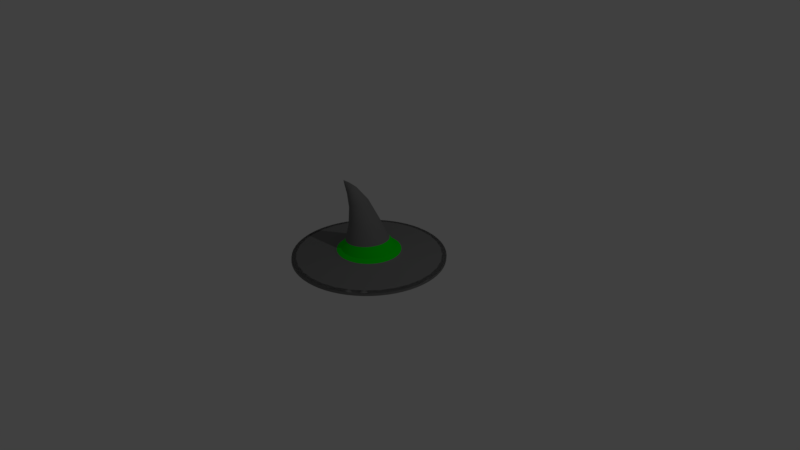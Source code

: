 # Source: witchHat.blend  (saved by Blender 2.79.0; exported with 4.5.12 LTS)
import bpy
from mathutils import Matrix  # noqa: F401  (used for matrix-valued properties, if any)

bpy.ops.wm.read_factory_settings(use_empty=True)
scene = bpy.context.scene
scene.name = 'Scene'

# ---- collections
col_collection_1 = bpy.data.collections.new('Collection 1'); scene.collection.children.link(col_collection_1)

# ---- materials (node trees are filled in below, after node groups)
mat_material_001 = bpy.data.materials.new('Material.001')
mat_material_001.alpha_threshold = 0.0
mat_material_001.use_transparent_shadow = False
mat_material_001.diffuse_color = (0.2, 0.2, 0.2, 1.0)
mat_material_001.roughness = 0.5
mat_material_002 = bpy.data.materials.new('Material.002')
mat_material_002.alpha_threshold = 0.0
mat_material_002.use_transparent_shadow = False
mat_material_002.diffuse_color = (0.0, 0.8, 0.002438, 1.0)
mat_material_002.roughness = 0.5

# ---- material node trees

# ---- world
world_world = bpy.data.worlds.new('World'); scene.world = world_world
world_world.color = (0.05088, 0.05088, 0.05088)
world_world.use_sun_shadow = False
world_world.sun_shadow_jitter_overblur = 0.0
world_world.cycles.sampling_method = 'MANUAL'

# ---- cameras
cam_camera = bpy.data.cameras.new('Camera')
cam_camera.clip_end = 100.0
cam_camera.lens = 35.0
cam_camera.sensor_width = 32.0
cam_camera.sensor_height = 18.0
cam_camera.ortho_scale = 7.314
cam_camera.dof.focus_distance = 0.0
cam_camera.dof.aperture_fstop = 128.0

# ---- lights
light_lamp = bpy.data.lights.new('Lamp', 'POINT')
light_lamp.transmission_factor = 0.0
light_lamp.cutoff_distance = 30.0
light_lamp.energy = 100.0
light_lamp.shadow_buffer_clip_start = 1.001
light_lamp.shadow_soft_size = 0.1
light_lamp.shadow_maximum_resolution = 0.006
light_lamp.use_absolute_resolution = True

# ---- meshes
me_circle_001 = bpy.data.meshes.new('Circle.001')
me_circle_001.from_pydata([(0.4555, -0.555, 0.03439), (0.4949, -0.6676, 0.02034), (0.5583, -0.6156, 0.02034), (0.9828, 0.0968, 0.0008088), (0.9597, 0.1426, 0.003004), (0.969, 0.04741, 0.003004), (-0.7634, -0.6265, 0.0008088), (-0.7187, -0.6517, 0.003004), (-0.7794, -0.5778, 0.003004), (0.945, 0.2867, 0.0008088), (0.9134, 0.327, 0.003004), (0.9412, 0.2355, 0.003004), (-0.6265, -0.7634, 0.0008088), (-0.5778, -0.7794, 0.003004), (-0.6517, -0.7187, 0.003004), (0.8709, 0.4655, 0.0008088), (0.8321, 0.499, 0.003004), (0.8771, 0.4146, 0.003004), (-0.4655, -0.8709, 0.0008088), (-0.4146, -0.8771, 0.003004), (-0.499, -0.8321, 0.003004), (-0.0968, 0.9828, 0.0008088), (-0.1426, 0.9597, 0.003004), (-0.04741, 0.969, 0.003004), (0.7634, 0.6265, 0.0008088), (0.7187, 0.6517, 0.003004), (0.7794, 0.5778, 0.003004), (-0.2867, -0.945, 0.0008088), (-0.2355, -0.9412, 0.003004), (-0.327, -0.9134, 0.003004), (-0.2867, 0.945, 0.0008088), (-0.327, 0.9134, 0.003004), (-0.2355, 0.9412, 0.003004), (0.6265, 0.7634, 0.0008088), (0.5778, 0.7794, 0.003004), (0.6517, 0.7187, 0.003004), (-0.0968, -0.9828, 0.0008088), (-0.04741, -0.969, 0.003004), (-0.1426, -0.9597, 0.003004), (-0.4655, 0.8709, 0.0008088), (-0.499, 0.8321, 0.003004), (-0.4146, 0.8771, 0.003004), (0.4655, 0.8709, 0.0008088), (0.4146, 0.8771, 0.003004), (0.499, 0.8321, 0.003004), (0.0968, -0.9828, 0.0008088), (0.1426, -0.9597, 0.003004), (0.04741, -0.969, 0.003004), (-0.6265, 0.7634, 0.0008088), (-0.6517, 0.7187, 0.003004), (-0.5778, 0.7794, 0.003004), (0.2867, 0.945, 0.0008088), (0.2355, 0.9412, 0.003004), (0.327, 0.9134, 0.003004), (0.2867, -0.945, 0.0008088), (0.327, -0.9134, 0.003004), (0.2355, -0.9412, 0.003004), (-0.7634, 0.6265, 0.0008088), (-0.7794, 0.5778, 0.003004), (-0.7187, 0.6517, 0.003004), (0.09679, 0.9828, 0.0008088), (0.04741, 0.969, 0.003004), (0.1426, 0.9597, 0.003004), (0.4655, -0.8709, 0.0008088), (0.499, -0.8321, 0.003004), (0.4146, -0.8771, 0.003004), (-0.8709, 0.4655, 0.0008088), (-0.8771, 0.4146, 0.003004), (-0.8321, 0.499, 0.003004), (0.6265, -0.7634, 0.0008088), (0.6517, -0.7187, 0.003004), (0.5778, -0.7794, 0.003004), (-0.945, 0.2867, 0.0008088), (-0.9412, 0.2355, 0.003004), (-0.9134, 0.327, 0.003004), (0.7634, -0.6265, 0.0008088), (0.7794, -0.5778, 0.003004), (0.7187, -0.6517, 0.003004), (-0.9828, 0.0968, 0.0008088), (-0.969, 0.04741, 0.003004), (-0.9597, 0.1426, 0.003004), (0.8709, -0.4655, 0.0008088), (0.8771, -0.4146, 0.003004), (0.8321, -0.499, 0.003004), (-0.9828, -0.0968, 0.0008088), (-0.9597, -0.1426, 0.003004), (-0.969, -0.04741, 0.003004), (0.945, -0.2867, 0.0008088), (0.9412, -0.2355, 0.003004), (0.9134, -0.327, 0.003004), (-0.945, -0.2867, 0.0008088), (-0.9134, -0.327, 0.003004), (-0.9412, -0.2355, 0.003004), (0.9828, -0.09679, 0.0008088), (0.969, -0.04741, 0.003004), (0.9597, -0.1426, 0.003004), (-0.8709, -0.4655, 0.0008088), (-0.8321, -0.499, 0.003004), (-0.8771, -0.4146, 0.003004), (0.4247, -0.1288, 0.06936), (-0.687, 0.2084, 0.03439), (-0.7824, 0.2802, 0.02034), (-0.8062, 0.2017, 0.02034), (0.555, -0.4555, 0.03439), (0.6156, -0.5583, 0.02034), (0.6676, -0.4949, 0.02034), (-0.7145, 0.07037, 0.03439), (-0.822, 0.1221, 0.02034), (-0.8301, 0.04058, 0.02034), (0.6332, -0.3384, 0.03439), (0.7127, -0.4274, 0.02034), (0.7514, -0.3551, 0.02034), (-0.7145, -0.07037, 0.03439), (-0.8301, -0.04058, 0.02034), (-0.822, -0.1221, 0.02034), (0.687, -0.2084, 0.03439), (0.7824, -0.2802, 0.02034), (0.8062, -0.2017, 0.02034), (-0.687, -0.2084, 0.03439), (-0.8062, -0.2017, 0.02034), (-0.7824, -0.2802, 0.02034), (0.7145, -0.07037, 0.03439), (0.822, -0.1221, 0.02034), (0.8301, -0.04058, 0.02034), (-0.6332, -0.3384, 0.03439), (-0.7514, -0.3551, 0.02034), (-0.7127, -0.4274, 0.02034), (0.7145, 0.07037, 0.03439), (0.8301, 0.04058, 0.02034), (0.822, 0.1221, 0.02034), (-0.555, -0.4555, 0.03439), (-0.6676, -0.4949, 0.02034), (-0.6156, -0.5583, 0.02034), (0.687, 0.2084, 0.03439), (0.8062, 0.2017, 0.02034), (0.7824, 0.2802, 0.02034), (-0.4555, -0.555, 0.03439), (-0.5583, -0.6156, 0.02034), (-0.4949, -0.6676, 0.02034), (0.6332, 0.3384, 0.03439), (0.7514, 0.3551, 0.02034), (0.7127, 0.4274, 0.02034), (-0.3384, -0.6332, 0.03439), (-0.4274, -0.7127, 0.02034), (-0.3551, -0.7514, 0.02034), (-0.07037, 0.7145, 0.03439), (-0.04058, 0.8301, 0.02034), (-0.1221, 0.822, 0.02034), (0.555, 0.4555, 0.03439), (0.6676, 0.4949, 0.02034), (0.6156, 0.5583, 0.02034), (-0.2084, -0.687, 0.03439), (-0.2802, -0.7824, 0.02034), (-0.2017, -0.8062, 0.02034), (-0.2084, 0.687, 0.03439), (-0.2017, 0.8062, 0.02034), (-0.2802, 0.7824, 0.02034), (0.4555, 0.555, 0.03439), (0.5583, 0.6156, 0.02034), (0.4949, 0.6676, 0.02034), (-0.07037, -0.7145, 0.03439), (-0.1221, -0.822, 0.02034), (-0.04058, -0.8301, 0.02034), (-0.3384, 0.6332, 0.03439), (-0.3551, 0.7514, 0.02034), (-0.4274, 0.7127, 0.02034), (0.3384, 0.6332, 0.03439), (0.4274, 0.7127, 0.02034), (0.3551, 0.7514, 0.02034), (0.07037, -0.7145, 0.03439), (0.04058, -0.8301, 0.02034), (0.1221, -0.822, 0.02034), (-0.4555, 0.555, 0.03439), (-0.4949, 0.6676, 0.02034), (-0.5583, 0.6156, 0.02034), (0.2084, 0.687, 0.03439), (0.2802, 0.7824, 0.02034), (0.2017, 0.8062, 0.02034), (0.2084, -0.687, 0.03439), (0.2017, -0.8062, 0.02034), (0.2802, -0.7824, 0.02034), (-0.555, 0.4555, 0.03439), (-0.6156, 0.5583, 0.02034), (-0.6676, 0.4949, 0.02034), (0.07037, 0.7145, 0.03439), (0.1221, 0.822, 0.02034), (0.04058, 0.8301, 0.02034), (0.3384, -0.6332, 0.03439), (0.3551, -0.7514, 0.02034), (0.4274, -0.7127, 0.02034), (-0.6332, 0.3384, 0.03439), (-0.7127, 0.4274, 0.02034), (-0.7514, 0.3551, 0.02034), (0.34, 0.105, 0.1153), (-0.4247, -0.1288, 0.06936), (0.4416, -0.0435, 0.06936), (-0.3914, -0.2092, 0.06936), (0.4416, 0.0435, 0.06936), (-0.343, -0.2815, 0.06936), (0.4247, 0.1288, 0.06936), (-0.2815, -0.343, 0.06936), (0.3914, 0.2092, 0.06936), (-0.2092, -0.3914, 0.06936), (-0.0435, 0.4416, 0.06936), (0.343, 0.2815, 0.06936), (-0.1288, -0.4247, 0.06936), (-0.1288, 0.4247, 0.06936), (0.2815, 0.343, 0.06936), (-0.0435, -0.4416, 0.06936), (-0.2092, 0.3914, 0.06936), (0.2092, 0.3914, 0.06936), (0.0435, -0.4416, 0.06936), (-0.2815, 0.343, 0.06936), (0.1288, 0.4247, 0.06936), (0.1288, -0.4247, 0.06936), (-0.343, 0.2815, 0.06936), (0.0435, 0.4416, 0.06936), (0.2092, -0.3914, 0.06936), (-0.3914, 0.2092, 0.06936), (0.2815, -0.343, 0.06936), (-0.4247, 0.1288, 0.06936), (0.343, -0.2815, 0.06936), (-0.4416, 0.0435, 0.06936), (0.3914, -0.2092, 0.06936), (-0.4416, -0.0435, 0.06936), (-0.1598, 0.2013, 0.4), (-0.2298, -0.2779, 0.113), (0.313, 0.17, 0.1151), (-0.1713, -0.3169, 0.1133), (-0.03837, 0.3577, 0.1132), (0.2739, 0.2285, 0.1148), (-0.1064, -0.3437, 0.1136), (-0.1073, 0.3438, 0.1129), (0.2242, 0.2783, 0.1146), (-0.03748, -0.3574, 0.114), (-0.1721, 0.3168, 0.1126), (0.1657, 0.3173, 0.1142), (0.03278, -0.3573, 0.1143), (-0.2305, 0.2776, 0.1124), (0.1008, 0.3441, 0.1139), (0.1017, -0.3434, 0.1146), (-0.2801, 0.2277, 0.1122), (0.03188, 0.3578, 0.1136), (0.1665, -0.3164, 0.1149), (-0.3191, 0.1691, 0.1121), (0.2249, -0.2772, 0.1151), (-0.3459, 0.104, 0.112), (0.2745, -0.2273, 0.1153), (-0.3595, 0.03487, 0.112), (0.3135, -0.1687, 0.1154), (-0.3594, -0.03556, 0.1121), (0.3403, -0.1036, 0.1155), (-0.3456, -0.1046, 0.1122), (0.3539, -0.03446, 0.1155), (-0.3186, -0.1696, 0.1124), (0.3538, 0.03597, 0.1154), (-0.2795, -0.2281, 0.1127), (-0.3586, 0.03151, 0.7401), (0.01051, 0.1787, 0.451), (-0.09782, -0.2038, 0.432), (-0.1916, 0.1825, 0.3912), (-0.02058, 0.1987, 0.4411), (-0.06225, -0.2004, 0.4424), (-0.2197, 0.157, 0.3838), (-0.05449, 0.2113, 0.4307), (-0.02789, -0.1891, 0.4522), (-0.2429, 0.1256, 0.378), (-0.0899, 0.216, 0.4201), (0.003926, -0.1703, 0.4609), (-0.2604, 0.08961, 0.3741), (0.03199, -0.1447, 0.4683), (-0.2715, 0.05043, 0.3721), (0.05521, -0.1133, 0.4741), (-0.2758, 0.009551, 0.3723), (0.07271, -0.07738, 0.478), (-0.2731, -0.03146, 0.3745), (0.0838, -0.03821, 0.48), (-0.2635, -0.07103, 0.3787), (0.08807, 0.002674, 0.4798), (-0.2473, -0.1076, 0.3847), (0.08535, 0.04369, 0.4776), (-0.2253, -0.1399, 0.3923), (0.07574, 0.08325, 0.4735), (-0.1982, -0.1665, 0.4011), (0.05961, 0.1199, 0.4674), (-0.1671, -0.1865, 0.411), (-0.1255, 0.2126, 0.4097), (0.03758, 0.1521, 0.4599), (-0.1332, -0.1991, 0.4214), (-0.4591, -0.01284, 0.891), (-0.3268, 0.07323, 0.7845), (-0.2834, -0.05502, 0.8276), (-0.3609, 0.01781, 0.736), (-0.278, -0.04424, 0.8354), (-0.3614, 0.003428, 0.7339), (-0.2742, -0.03176, 0.8415), (-0.3602, -0.01109, 0.7341), (-0.2719, -0.01806, 0.8457), (-0.3574, -0.02519, 0.7364), (-0.2714, -0.003677, 0.8478), (-0.3529, -0.03833, 0.7408), (-0.2726, 0.01084, 0.8476), (-0.3471, -0.05, 0.7471), (-0.2754, 0.02494, 0.8453), (-0.34, -0.05975, 0.7552), (-0.2799, 0.03808, 0.8409), (-0.3321, -0.06721, 0.7645), (-0.2857, 0.04975, 0.8345), (-0.3235, -0.07209, 0.7749), (-0.3352, 0.06968, 0.7736), (-0.2928, 0.0595, 0.8265), (-0.3147, -0.07421, 0.7859), (-0.3428, 0.06345, 0.7633), (-0.3007, 0.06696, 0.8171), (-0.306, -0.07347, 0.7971), (-0.3494, 0.05477, 0.7541), (-0.3092, 0.07184, 0.8067), (-0.2976, -0.06993, 0.8081), (-0.3548, 0.04399, 0.7462), (-0.3181, 0.07396, 0.7957), (-0.29, -0.06369, 0.8184), (0.6265, -0.7634, 0.0008088), (0.5778, -0.7794, 0.003004), (0.6517, -0.7187, 0.003004), (-0.945, 0.2867, 0.0008088), (-0.9412, 0.2355, 0.003004), (-0.9134, 0.327, 0.003004), (0.7634, -0.6265, 0.0008088), (0.7794, -0.5778, 0.003004), (0.7187, -0.6517, 0.003004), (-0.9828, 0.0968, 0.0008088), (-0.969, 0.04741, 0.003004), (-0.9597, 0.1426, 0.003004), (0.8709, -0.4655, 0.0008088), (0.8771, -0.4146, 0.003004), (0.8321, -0.499, 0.003004), (-0.9828, -0.0968, 0.0008088), (-0.9597, -0.1426, 0.003004), (-0.969, -0.04741, 0.003004), (0.945, -0.2867, 0.0008088), (0.9412, -0.2355, 0.003004), (0.9134, -0.327, 0.003004), (-0.945, -0.2867, 0.0008088), (-0.9134, -0.327, 0.003004), (-0.9412, -0.2355, 0.003004), (0.9828, -0.09679, 0.0008088), (0.969, -0.04741, 0.003004), (0.9597, -0.1426, 0.003004), (-0.8709, -0.4655, 0.0008088), (-0.8321, -0.499, 0.003004), (-0.8771, -0.4146, 0.003004), (0.9828, 0.0968, 0.0008088), (0.9597, 0.1426, 0.003004), (0.969, 0.04741, 0.003004), (-0.7634, -0.6265, 0.0008088), (-0.7187, -0.6517, 0.003004), (-0.7794, -0.5778, 0.003004), (0.945, 0.2867, 0.0008088), (0.9134, 0.327, 0.003004), (0.9412, 0.2355, 0.003004), (-0.6265, -0.7634, 0.0008088), (-0.5778, -0.7794, 0.003004), (-0.6517, -0.7187, 0.003004), (0.8709, 0.4655, 0.0008088), (0.8321, 0.499, 0.003004), (0.8771, 0.4146, 0.003004), (-0.4655, -0.8709, 0.0008088), (-0.4146, -0.8771, 0.003004), (-0.499, -0.8321, 0.003004), (-0.0968, 0.9828, 0.0008088), (-0.1426, 0.9597, 0.003004), (-0.04741, 0.969, 0.003004), (0.7634, 0.6265, 0.0008088), (0.7187, 0.6517, 0.003004), (0.7794, 0.5778, 0.003004), (-0.2867, -0.945, 0.0008088), (-0.2355, -0.9412, 0.003004), (-0.327, -0.9134, 0.003004), (-0.2867, 0.945, 0.0008088), (-0.327, 0.9134, 0.003004), (-0.2355, 0.9412, 0.003004), (0.6265, 0.7634, 0.0008088), (0.5778, 0.7794, 0.003004), (0.6517, 0.7187, 0.003004), (-0.0968, -0.9828, 0.0008088), (-0.04741, -0.969, 0.003004), (-0.1426, -0.9597, 0.003004), (-0.4655, 0.8709, 0.0008088), (-0.499, 0.8321, 0.003004), (-0.4146, 0.8771, 0.003004), (0.4655, 0.8709, 0.0008088), (0.4146, 0.8771, 0.003004), (0.499, 0.8321, 0.003004), (0.0968, -0.9828, 0.0008088), (0.1426, -0.9597, 0.003004), (0.04741, -0.969, 0.003004), (-0.6265, 0.7634, 0.0008088), (-0.6517, 0.7187, 0.003004), (-0.5778, 0.7794, 0.003004), (0.2867, 0.945, 0.0008088), (0.2355, 0.9412, 0.003004), (0.327, 0.9134, 0.003004), (0.2867, -0.945, 0.0008088), (0.327, -0.9134, 0.003004), (0.2355, -0.9412, 0.003004), (-0.7634, 0.6265, 0.0008088), (-0.7794, 0.5778, 0.003004), (-0.7187, 0.6517, 0.003004), (0.09679, 0.9828, 0.0008088), (0.04741, 0.969, 0.003004), (0.1426, 0.9597, 0.003004), (0.4655, -0.8709, 0.0008088), (0.499, -0.8321, 0.003004), (0.4146, -0.8771, 0.003004), (-0.8709, 0.4655, 0.0008088), (-0.8771, 0.4146, 0.003004), (-0.8321, 0.499, 0.003004), (-0.8766, -0.4686, -0.0005077), (0.9892, 0.09736, -0.0005077), (-0.7684, -0.6307, -0.0005077), (0.9512, 0.2885, -0.0005077), (-0.6306, -0.7684, -0.0005077), (0.8766, 0.4685, -0.0005077), (-0.4686, -0.8767, -0.0005077), (-0.09742, 0.9891, -0.0005077), (0.7684, 0.6305, -0.0005077), (-0.2885, -0.9513, -0.0005077), (-0.2885, 0.9511, -0.0005077), (0.6306, 0.7683, -0.0005077), (-0.09742, -0.9893, -0.0005077), (-0.4686, 0.8765, -0.0005077), (0.4686, 0.8766, -0.0005077), (0.09744, -0.9893, -0.0005077), (-0.6306, 0.7683, -0.0005077), (0.2885, 0.9511, -0.0005077), (0.2885, -0.9513, -0.0005077), (-0.7684, 0.6305, -0.0005077), (0.09744, 0.9891, -0.0005077), (0.4686, -0.8767, -0.0005077), (-0.8766, 0.4685, -0.0005077), (0.6306, -0.7684, -0.0005077), (-0.9512, 0.2885, -0.0005077), (0.7684, -0.6307, -0.0005077), (-0.9892, 0.09736, -0.0005077), (0.8766, -0.4686, -0.0005077), (-0.9892, -0.0975, -0.0005077), (0.9512, -0.2886, -0.0005077), (-0.9512, -0.2886, -0.0005077), (0.9892, -0.0975, -0.0005077), (-0.4683, -0.879, -0.01675), (-0.09715, 0.9869, -0.01675), (0.7686, 0.6282, -0.01675), (-0.2883, -0.9535, -0.01675), (-0.2883, 0.9488, -0.01675), (0.6309, 0.766, -0.01675), (-0.09715, -0.9915, -0.01675), (-0.4683, 0.8743, -0.01675), (0.4688, 0.8743, -0.01675), (0.09771, -0.9915, -0.01675), (-0.6303, 0.766, -0.01675), (0.2888, 0.9488, -0.01675), (0.2888, -0.9535, -0.01675), (-0.7681, 0.6282, -0.01675), (0.09771, 0.9869, -0.01675), (0.4688, -0.879, -0.01675), (-0.8763, 0.4662, -0.01675), (0.6309, -0.7707, -0.01675), (-0.9509, 0.2862, -0.01675), (0.7686, -0.6329, -0.01675), (-0.9889, 0.09509, -0.01675), (0.8769, -0.4709, -0.01675), (-0.9889, -0.09977, -0.01675), (0.9515, -0.2909, -0.01675), (-0.9509, -0.2909, -0.01675), (0.9895, -0.09977, -0.01675), (-0.8763, -0.4709, -0.01675), (0.9895, 0.09509, -0.01675), (-0.7681, -0.6329, -0.01675), (0.9515, 0.2862, -0.01675), (-0.6303, -0.7707, -0.01675), (0.8769, 0.4662, -0.01675), (-0.09743, 0.9892, 0.0), (-0.2885, 0.9512, 0.0), (-0.4686, 0.8766, 0.0), (-0.6306, 0.7684, 0.0), (-0.7684, 0.6306, 0.0), (-0.8766, 0.4686, 0.0), (-0.9512, 0.2885, 0.0), (-0.9892, 0.09743, 0.0), (-0.9892, -0.09743, 0.0), (-0.9512, -0.2885, 0.0), (-0.8766, -0.4686, 0.0), (-0.7684, -0.6306, 0.0), (-0.6306, -0.7684, 0.0), (-0.4686, -0.8766, 0.0), (-0.2885, -0.9512, 0.0), (-0.09743, -0.9892, 0.0), (0.09743, -0.9892, 0.0), (0.2885, -0.9512, 0.0), (0.4686, -0.8766, 0.0), (0.6306, -0.7684, 0.0), (0.7684, -0.6306, 0.0), (0.8766, -0.4686, 0.0), (0.9512, -0.2885, 0.0), (0.9892, -0.09743, 0.0), (0.9892, 0.09743, 0.0), (0.9512, 0.2885, 0.0), (0.8766, 0.4686, 0.0), (0.7684, 0.6306, 0.0), (0.6306, 0.7684, 0.0), (0.4686, 0.8766, 0.0), (0.2885, 0.9512, 0.0), (0.09743, 0.9892, 0.0), (-0.1372, 0.9227, 0.007672), (-0.09141, 0.9281, 0.007709), (-0.0455, 0.9318, 0.007672), (-0.3145, 0.8782, 0.007672), (-0.2707, 0.8924, 0.007709), (-0.2264, 0.905, 0.007672), (-0.4798, 0.8, 0.007672), (-0.4396, 0.8225, 0.007709), (-0.3986, 0.8434, 0.007672), (-0.6267, 0.691, 0.007672), (-0.5916, 0.7209, 0.007709), (-0.5555, 0.7494, 0.007672), (-0.7494, 0.5555, 0.007672), (-0.7209, 0.5916, 0.007709), (-0.691, 0.6267, 0.007672), (-0.8434, 0.3986, 0.007672), (-0.8225, 0.4396, 0.007709), (-0.8, 0.4798, 0.007672), (-0.905, 0.2264, 0.007672), (-0.8924, 0.2707, 0.007709), (-0.8782, 0.3145, 0.007672), (-0.9318, 0.0455, 0.007672), (-0.9281, 0.09141, 0.007709), (-0.9227, 0.1372, 0.007672), (-0.9227, -0.1372, 0.007672), (-0.9281, -0.09141, 0.007709), (-0.9318, -0.0455, 0.007672), (-0.8782, -0.3145, 0.007672), (-0.8924, -0.2707, 0.007709), (-0.905, -0.2264, 0.007672), (-0.8, -0.4798, 0.007672), (-0.8225, -0.4396, 0.007709), (-0.8434, -0.3986, 0.007672), (-0.691, -0.6267, 0.007672), (-0.7209, -0.5916, 0.007709), (-0.7494, -0.5555, 0.007672), (-0.5555, -0.7494, 0.007672), (-0.5916, -0.7209, 0.007709), (-0.6267, -0.691, 0.007672), (-0.3986, -0.8434, 0.007672), (-0.4396, -0.8225, 0.007709), (-0.4798, -0.8, 0.007672), (-0.2264, -0.905, 0.007672), (-0.2707, -0.8924, 0.007709), (-0.3145, -0.8782, 0.007672), (-0.0455, -0.9318, 0.007672), (-0.09141, -0.9281, 0.007709), (-0.1372, -0.9227, 0.007672), (0.1372, -0.9227, 0.007672), (0.09141, -0.9281, 0.007709), (0.0455, -0.9318, 0.007672), (0.3145, -0.8782, 0.007672), (0.2707, -0.8924, 0.007709), (0.2264, -0.905, 0.007672), (0.4798, -0.8, 0.007672), (0.4396, -0.8225, 0.007709), (0.3986, -0.8434, 0.007672), (0.6267, -0.691, 0.007672), (0.5916, -0.7209, 0.007709), (0.5555, -0.7494, 0.007672), (0.7495, -0.5555, 0.007672), (0.7209, -0.5916, 0.007709), (0.691, -0.6267, 0.007672), (0.8434, -0.3986, 0.007672), (0.8225, -0.4396, 0.007709), (0.8, -0.4798, 0.007672), (0.905, -0.2264, 0.007672), (0.8924, -0.2707, 0.007709), (0.8782, -0.3145, 0.007672), (0.9318, -0.04549, 0.007672), (0.9281, -0.09141, 0.007709), (0.9227, -0.1372, 0.007672), (0.9227, 0.1372, 0.007672), (0.9281, 0.09141, 0.007709), (0.9318, 0.0455, 0.007672), (0.8782, 0.3145, 0.007672), (0.8924, 0.2707, 0.007709), (0.905, 0.2264, 0.007672), (0.8, 0.4798, 0.007672), (0.8225, 0.4396, 0.007709), (0.8434, 0.3986, 0.007672), (0.691, 0.6267, 0.007672), (0.7209, 0.5916, 0.007709), (0.7494, 0.5555, 0.007672), (0.5555, 0.7495, 0.007672), (0.5916, 0.7209, 0.007709), (0.6267, 0.691, 0.007672), (0.3986, 0.8434, 0.007672), (0.4396, 0.8225, 0.007709), (0.4798, 0.8, 0.007672), (0.2264, 0.905, 0.007672), (0.2707, 0.8924, 0.007709), (0.3145, 0.8782, 0.007672), (0.0455, 0.9318, 0.007672), (0.09141, 0.9281, 0.007709), (0.1372, 0.9227, 0.007672), (0.9696, 0.1929, 0.0006933), (0.9886, 9.565e-07, 0.0006933), (-0.699, -0.699, 0.0006933), (-0.822, -0.5492, 0.0006933), (0.9133, 0.3783, 0.0006933), (-0.5492, -0.822, 0.0006933), (0.822, 0.5492, 0.0006933), (-0.3783, -0.9133, 0.0006933), (-0.1929, 0.9696, 0.0006933), (-2.3e-07, 0.9886, 0.0006933), (0.699, 0.699, 0.0006933), (-0.1929, -0.9696, 0.0006933), (-0.3783, 0.9133, 0.0006933), (0.5492, 0.822, 0.0006933), (3.225e-07, -0.9886, 0.0006933), (-0.5492, 0.822, 0.0006933), (0.3783, 0.9133, 0.0006933), (0.1929, -0.9696, 0.0006933), (-0.699, 0.699, 0.0006933), (0.1929, 0.9696, 0.0006933), (0.3783, -0.9133, 0.0006933), (-0.822, 0.5492, 0.0006933), (0.5492, -0.822, 0.0006933), (-0.9133, 0.3783, 0.0006933), (0.699, -0.699, 0.0006933), (-0.9696, 0.1929, 0.0006933), (0.822, -0.5492, 0.0006933), (-0.9886, 7.544e-08, 0.0006933), (0.9133, -0.3783, 0.0006933), (-0.9696, -0.1929, 0.0006933), (0.9696, -0.1929, 0.0006933), (-0.9133, -0.3783, 0.0006933), (-0.0514, 0.5219, 0.05849), (-0.1522, 0.5018, 0.05849), (-0.2472, 0.4625, 0.05849), (-0.3327, 0.4054, 0.05849), (-0.4054, 0.3327, 0.05849), (-0.4625, 0.2472, 0.05849), (-0.5018, 0.1522, 0.05849), (-0.5219, 0.0514, 0.05849), (-0.5219, -0.0514, 0.05849), (-0.5018, -0.1522, 0.05849), (-0.4625, -0.2472, 0.05849), (-0.4054, -0.3327, 0.05849), (-0.3327, -0.4054, 0.05849), (-0.2472, -0.4625, 0.05849), (-0.1522, -0.5018, 0.05849), (-0.0514, -0.5219, 0.05849), (0.0514, -0.5219, 0.05849), (0.1522, -0.5018, 0.05849), (0.2472, -0.4625, 0.05849), (0.3327, -0.4054, 0.05849), (0.4054, -0.3327, 0.05849), (0.4625, -0.2472, 0.05849), (0.5018, -0.1522, 0.05849), (0.5219, -0.0514, 0.05849), (0.5219, 0.0514, 0.05849), (0.5018, 0.1522, 0.05849), (0.4625, 0.2472, 0.05849), (0.4054, 0.3327, 0.05849), (0.3327, 0.4054, 0.05849), (0.2472, 0.4625, 0.05849), (0.1522, 0.5018, 0.05849), (0.0514, 0.5219, 0.05849), (0.5084, -0.5084, 0.03427), (0.3994, -0.5978, 0.03427), (-0.7052, 0.1403, 0.03427), (-0.6642, 0.2751, 0.03427), (0.5978, -0.3994, 0.03427), (-0.719, 1.32e-07, 0.03427), (0.6642, -0.2751, 0.03427), (-0.7052, -0.1403, 0.03427), (0.7052, -0.1403, 0.03427), (-0.6642, -0.2751, 0.03427), (0.719, 7.726e-07, 0.03427), (-0.5978, -0.3994, 0.03427), (0.7052, 0.1403, 0.03427), (-0.5084, -0.5084, 0.03427), (0.6642, 0.2751, 0.03427), (-0.3994, -0.5978, 0.03427), (0.5978, 0.3994, 0.03427), (-0.2751, -0.6642, 0.03427), (-0.1403, 0.7052, 0.03427), (-1.977e-07, 0.719, 0.03427), (0.5084, 0.5084, 0.03427), (-0.1403, -0.7052, 0.03427), (-0.2751, 0.6642, 0.03427), (0.3994, 0.5978, 0.03427), (2.026e-07, -0.719, 0.03427), (-0.3994, 0.5978, 0.03427), (0.2751, 0.6642, 0.03427), (0.1403, -0.7052, 0.03427), (-0.5084, 0.5084, 0.03427), (0.1403, 0.7052, 0.03427), (0.2751, -0.6642, 0.03427), (-0.5978, 0.3994, 0.03427), (-0.04056, 0.4118, 0.08044), (-0.1201, 0.3959, 0.08044), (-0.195, 0.3649, 0.08044), (-0.2625, 0.3198, 0.08044), (-0.3198, 0.2625, 0.08044), (-0.3649, 0.195, 0.08044), (-0.3959, 0.1201, 0.08044), (-0.4118, 0.04056, 0.08044), (-0.4118, -0.04056, 0.08044), (-0.3959, -0.1201, 0.08044), (-0.3649, -0.195, 0.08044), (-0.3198, -0.2625, 0.08044), (-0.2625, -0.3198, 0.08044), (-0.195, -0.3649, 0.08044), (-0.1201, -0.3959, 0.08044), (-0.04056, -0.4118, 0.08044), (0.04056, -0.4118, 0.08044), (0.1201, -0.3959, 0.08044), (0.195, -0.3649, 0.08044), (0.2625, -0.3198, 0.08044), (0.3198, -0.2625, 0.08044), (0.3649, -0.195, 0.08044), (0.3959, -0.1201, 0.08044), (0.4118, -0.04056, 0.08044), (0.4118, 0.04056, 0.08044), (0.3959, 0.1201, 0.08044), (0.3649, 0.195, 0.08044), (0.3198, 0.2625, 0.08044), (0.2625, 0.3198, 0.08044), (0.195, 0.3649, 0.08044), (0.1201, 0.3959, 0.08044), (0.04056, 0.4118, 0.08044), (0.4352, -0.08658, 0.06936), (0.41, -0.1698, 0.06936), (-0.41, -0.1698, 0.06936), (-0.4352, -0.08658, 0.06936), (0.4438, 5.844e-07, 0.06936), (-0.369, -0.2465, 0.06936), (0.4352, 0.08658, 0.06936), (-0.3138, -0.3138, 0.06936), (0.41, 0.1698, 0.06936), (-0.2465, -0.369, 0.06936), (0.369, 0.2465, 0.06936), (-0.1698, -0.41, 0.06936), (-0.08658, 0.4352, 0.06936), (-1.711e-07, 0.4438, 0.06936), (0.3138, 0.3138, 0.06936), (-0.08658, -0.4352, 0.06936), (-0.1698, 0.41, 0.06936), (0.2465, 0.369, 0.06936), (7.8e-08, -0.4438, 0.06936), (-0.2465, 0.369, 0.06936), (0.1698, 0.41, 0.06936), (0.08658, -0.4352, 0.06936), (-0.3138, 0.3138, 0.06936), (0.08658, 0.4352, 0.06936), (0.1698, -0.41, 0.06936), (-0.369, 0.2465, 0.06936), (0.2465, -0.369, 0.06936), (-0.41, 0.1698, 0.06936), (0.3138, -0.3138, 0.06936), (-0.4352, 0.08658, 0.06936), (0.369, -0.2465, 0.06936), (-0.4438, 1.91e-07, 0.06936), (-0.05951, 0.2856, 0.2128), (-0.1125, 0.2736, 0.2096), (-0.1623, 0.2512, 0.2068), (-0.2068, 0.2192, 0.2044), (-0.2446, 0.1789, 0.2026), (-0.2739, 0.1317, 0.2013), (-0.2939, 0.07962, 0.2007), (-0.3036, 0.02452, 0.2007), (-0.3027, -0.03144, 0.2014), (-0.2913, -0.08612, 0.2028), (-0.2697, -0.1374, 0.2047), (-0.2389, -0.1833, 0.2072), (-0.1999, -0.2221, 0.21), (-0.1544, -0.2523, 0.2132), (-0.1039, -0.2727, 0.2165), (-0.0506, -0.2826, 0.22), (0.003605, -0.2815, 0.2233), (0.0566, -0.2695, 0.2264), (0.1063, -0.2471, 0.2293), (0.1509, -0.2151, 0.2316), (0.1886, -0.1748, 0.2335), (0.218, -0.1277, 0.2348), (0.238, -0.07555, 0.2354), (0.2477, -0.02045, 0.2354), (0.2468, 0.03552, 0.2346), (0.2354, 0.09019, 0.2333), (0.2138, 0.1415, 0.2314), (0.183, 0.1874, 0.2289), (0.144, 0.2262, 0.2261), (0.09846, 0.2564, 0.2229), (0.04804, 0.2768, 0.2195), (-0.005301, 0.2867, 0.2161), (0.3281, 0.1382, 0.1152), (0.3486, 0.07083, 0.1154), (-0.2015, -0.2988, 0.1131), (-0.2559, -0.2542, 0.1128), (0.2949, 0.2003, 0.115), (-0.1395, -0.3319, 0.1134), (-0.07315, 0.3524, 0.1131), (-0.003243, 0.3595, 0.1134), (0.2503, 0.2546, 0.1147), (-0.07227, -0.3523, 0.1138), (-0.1403, 0.3319, 0.1128), (0.1959, 0.2992, 0.1144), (-0.002348, -0.3591, 0.1141), (-0.2023, 0.2986, 0.1125), (0.1339, 0.3323, 0.1141), (0.06756, -0.352, 0.1144), (-0.2565, 0.2538, 0.1123), (0.06668, 0.3527, 0.1137), (0.1348, -0.3315, 0.1147), (-0.301, 0.1993, 0.1121), (0.1967, -0.2982, 0.115), (-0.3341, 0.1372, 0.112), (0.2509, -0.2534, 0.1152), (-0.3544, 0.06975, 0.112), (0.2954, -0.1989, 0.1154), (-0.3612, -0.0003483, 0.1121), (0.3285, -0.1368, 0.1155), (-0.3542, -0.07043, 0.1122), (0.3488, -0.06934, 0.1155), (-0.3337, -0.1378, 0.1123), (0.3556, 0.0007565, 0.1155), (-0.3005, -0.1998, 0.1125), (-0.2243, 0.1402, 0.6248), (-0.2421, 0.1302, 0.6108), (-0.2581, 0.1155, 0.5982), (-0.2717, 0.09668, 0.5876), (-0.2823, 0.07438, 0.5793), (-0.2895, 0.04949, 0.5737), (-0.2932, 0.02296, 0.5709), (-0.293, -0.004187, 0.5711), (-0.2891, -0.03091, 0.5743), (-0.2816, -0.05617, 0.5802), (-0.2707, -0.07901, 0.5889), (-0.257, -0.09855, 0.5997), (-0.2409, -0.114, 0.6125), (-0.223, -0.1249, 0.6266), (-0.204, -0.1306, 0.6416), (-0.1847, -0.1311, 0.6568), (-0.1658, -0.1263, 0.6717), (-0.148, -0.1164, 0.6856), (-0.132, -0.1017, 0.6982), (-0.1184, -0.08283, 0.7088), (-0.1078, -0.06053, 0.7171), (-0.1006, -0.03563, 0.7227), (-0.09695, -0.009104, 0.7255), (-0.09709, 0.01804, 0.7253), (-0.101, 0.04476, 0.7222), (-0.1085, 0.07002, 0.7162), (-0.1194, 0.09286, 0.7076), (-0.1331, 0.1124, 0.6967), (-0.1492, 0.1279, 0.6839), (-0.1671, 0.1387, 0.6698), (-0.1861, 0.1445, 0.6549), (-0.2054, 0.145, 0.6396), (-0.1761, 0.1928, 0.3954), (-0.1429, 0.208, 0.4047), (-0.004608, 0.1896, 0.4461), (0.02462, 0.1662, 0.4556), (-0.07996, -0.2031, 0.4373), (-0.1156, -0.2024, 0.4267), (-0.2062, 0.1705, 0.3873), (-0.03726, 0.206, 0.4359), (-0.04483, -0.1957, 0.4474), (-0.232, 0.1419, 0.3807), (-0.07209, 0.2146, 0.4254), (-0.01159, -0.1806, 0.4567), (-0.2524, 0.1081, 0.3758), (-0.1078, 0.2153, 0.4148), (0.0185, -0.1583, 0.4648), (-0.2668, 0.07033, 0.3729), (0.04427, -0.1297, 0.4714), (-0.2745, 0.03011, 0.3719), (0.06472, -0.09586, 0.4763), (-0.2753, -0.01104, 0.3731), (0.07909, -0.0581, 0.4792), (-0.2691, -0.05152, 0.3763), (0.08681, -0.01788, 0.4802), (-0.2562, -0.08979, 0.3814), (0.08758, 0.02326, 0.479), (-0.237, -0.1244, 0.3883), (0.08139, 0.06375, 0.4758), (-0.2123, -0.1539, 0.3966), (0.06845, 0.102, 0.4707), (-0.1831, -0.1774, 0.406), (0.04929, 0.1366, 0.4638), (-0.1505, -0.1937, 0.4162), (-0.4183, 0.01812, 0.8525), (-0.421, 0.01566, 0.8484), (-0.4234, 0.01228, 0.8446), (-0.4253, 0.008101, 0.8415), (-0.4266, 0.003291, 0.839), (-0.4273, -0.001967, 0.8373), (-0.4274, -0.007472, 0.8365), (-0.4268, -0.01301, 0.8365), (-0.4257, -0.01837, 0.8375), (-0.4239, -0.02335, 0.8392), (-0.4217, -0.02776, 0.8418), (-0.419, -0.03142, 0.8451), (-0.4161, -0.03419, 0.8489), (-0.4129, -0.03597, 0.8531), (-0.4096, -0.03669, 0.8576), (-0.4064, -0.03633, 0.8621), (-0.4034, -0.03489, 0.8665), (-0.4007, -0.03243, 0.8707), (-0.3983, -0.02905, 0.8745), (-0.3964, -0.02487, 0.8776), (-0.3951, -0.02006, 0.8801), (-0.3944, -0.01481, 0.8818), (-0.3943, -0.009302, 0.8826), (-0.3949, -0.003761, 0.8826), (-0.396, 0.001601, 0.8816), (-0.3978, 0.006579, 0.8798), (-0.4, 0.01098, 0.8773), (-0.4027, 0.01464, 0.874), (-0.4056, 0.01742, 0.8702), (-0.4088, 0.0192, 0.866), (-0.4121, 0.01992, 0.8615), (-0.4153, 0.01956, 0.857), (-0.3587, 0.02521, 0.736), (-0.3556, 0.03851, 0.7412), (-0.3295, 0.07278, 0.7777), (-0.3208, 0.07495, 0.789), (-0.2784, -0.05027, 0.8311), (-0.2845, -0.06016, 0.8224), (-0.3602, 0.01094, 0.7329), (-0.2737, -0.03844, 0.8382), (-0.3598, -0.003747, 0.7319), (-0.2706, -0.02514, 0.8434), (-0.3578, -0.01829, 0.7332), (-0.2692, -0.01087, 0.8466), (-0.354, -0.03213, 0.7366), (-0.2695, 0.003816, 0.8475), (-0.3488, -0.04473, 0.742), (-0.2716, 0.01836, 0.8463), (-0.3423, -0.05562, 0.7493), (-0.2753, 0.0322, 0.8429), (-0.3346, -0.06436, 0.7582), (-0.2806, 0.0448, 0.8374), (-0.3263, -0.07063, 0.7683), (-0.2871, 0.05568, 0.8301), (-0.3175, -0.07418, 0.7791), (-0.3376, 0.0678, 0.7669), (-0.2947, 0.06443, 0.8212), (-0.3085, -0.07489, 0.7904), (-0.3449, 0.06023, 0.757), (-0.3031, 0.0707, 0.8112), (-0.2998, -0.07271, 0.8017), (-0.351, 0.05034, 0.7483), (-0.3119, 0.07425, 0.8003), (-0.2917, -0.06774, 0.8125), (-0.09743, 0.9892, 0.0), (-0.2885, 0.9512, 0.0), (-0.4686, 0.8766, 0.0), (-0.6306, 0.7684, 0.0), (-0.7684, 0.6306, 0.0), (-0.8766, 0.4686, 0.0), (-0.9512, 0.2885, 0.0), (-0.9892, 0.09743, 0.0), (-0.9892, -0.09743, 0.0), (-0.9512, -0.2885, 0.0), (-0.8766, -0.4686, 0.0), (-0.7684, -0.6306, 0.0), (-0.6306, -0.7684, 0.0), (-0.4686, -0.8766, 0.0), (-0.2885, -0.9512, 0.0), (-0.09743, -0.9892, 0.0), (0.09743, -0.9892, 0.0), (0.2885, -0.9512, 0.0), (0.4686, -0.8766, 0.0), (0.6306, -0.7684, 0.0), (0.7684, -0.6306, 0.0), (0.8766, -0.4686, 0.0), (0.9512, -0.2885, 0.0), (0.9892, -0.09743, 0.0), (0.9892, 0.09743, 0.0), (0.9512, 0.2885, 0.0), (0.8766, 0.4686, 0.0), (0.7684, 0.6306, 0.0), (0.6306, 0.7684, 0.0), (0.4686, 0.8766, 0.0), (0.2885, 0.9512, 0.0), (0.09743, 0.9892, 0.0), (0.699, -0.699, 0.0006933), (0.5492, -0.822, 0.0006933), (-0.9133, 0.3783, 0.0006933), (-0.9696, 0.1929, 0.0006933), (0.822, -0.5492, 0.0006933), (-0.9886, 7.544e-08, 0.0006933), (0.9133, -0.3783, 0.0006933), (-0.9696, -0.1929, 0.0006933), (0.9696, -0.1929, 0.0006933), (-0.9133, -0.3783, 0.0006933), (0.9886, 9.544e-07, 0.0006933), (-0.822, -0.5492, 0.0006933), (0.9696, 0.1929, 0.0006933), (-0.699, -0.699, 0.0006933), (0.9133, 0.3783, 0.0006933), (-0.5492, -0.822, 0.0006933), (0.822, 0.5492, 0.0006933), (-0.3783, -0.9133, 0.0006933), (-2.3e-07, 0.9886, 0.0006933), (-0.1929, 0.9696, 0.0006933), (0.699, 0.699, 0.0006933), (-0.1929, -0.9696, 0.0006933), (-0.3783, 0.9133, 0.0006933), (0.5492, 0.822, 0.0006933), (3.225e-07, -0.9886, 0.0006933), (-0.5492, 0.822, 0.0006933), (0.3783, 0.9133, 0.0006933), (0.1929, -0.9696, 0.0006933), (-0.699, 0.699, 0.0006933), (0.1929, 0.9696, 0.0006933), (0.3783, -0.9133, 0.0006933), (-0.822, 0.5492, 0.0006933), (-0.09734, 0.9885, -0.005077), (-0.2885, 0.9505, -0.005077), (-0.4685, 0.8759, -0.005077), (-0.6305, 0.7677, -0.005077), (-0.7683, 0.6299, -0.005077), (-0.8765, 0.4679, -0.005077), (-0.9511, 0.2878, -0.005077), (-0.9891, 0.09672, -0.005077), (-0.9891, -0.09814, -0.005077), (-0.9511, -0.2892, -0.005077), (-0.8765, -0.4693, -0.005077), (-0.7683, -0.6313, -0.005077), (-0.6305, -0.7691, -0.005077), (-0.4685, -0.8773, -0.005077), (-0.2885, -0.9519, -0.005077), (-0.09734, -0.9899, -0.005077), (0.09751, -0.9899, -0.005077), (0.2886, -0.9519, -0.005077), (0.4686, -0.8773, -0.005077), (0.6307, -0.7691, -0.005077), (0.7684, -0.6313, -0.005077), (0.8767, -0.4693, -0.005077), (0.9513, -0.2892, -0.005077), (0.9893, -0.09814, -0.005077), (0.9893, 0.09672, -0.005077), (0.9513, 0.2878, -0.005077), (0.8767, 0.4679, -0.005077), (0.7684, 0.6299, -0.005077), (0.6307, 0.7677, -0.005077), (0.4686, 0.8759, -0.005077), (0.2886, 0.9505, -0.005077), (0.09751, 0.9885, -0.005077), (-0.9183, -0.3805, -0.0005077), (-0.8265, -0.5523, -0.0005077), (0.994, -7.004e-05, -0.0005077), (0.9749, 0.1938, -0.0005077), (-0.7029, -0.7029, -0.0005077), (0.9183, 0.3803, -0.0005077), (-0.5522, -0.8265, -0.0005077), (0.8265, 0.5522, -0.0005077), (-0.3804, -0.9184, -0.0005077), (8.273e-06, 0.9939, -0.0005077), (-0.1939, 0.9748, -0.0005077), (0.7029, 0.7028, -0.0005077), (-0.1939, -0.975, -0.0005077), (-0.3804, 0.9183, -0.0005077), (0.5522, 0.8264, -0.0005077), (8.833e-06, -0.9941, -0.0005077), (-0.5522, 0.8264, -0.0005077), (0.3804, 0.9183, -0.0005077), (0.1939, -0.975, -0.0005077), (-0.7029, 0.7028, -0.0005077), (0.1939, 0.9748, -0.0005077), (0.3804, -0.9184, -0.0005077), (-0.8265, 0.5522, -0.0005077), (0.5522, -0.8265, -0.0005077), (-0.9183, 0.3803, -0.0005077), (0.7029, -0.7029, -0.0005077), (-0.9749, 0.1938, -0.0005077), (0.8265, -0.5523, -0.0005077), (-0.994, -7.093e-05, -0.0005077), (0.9183, -0.3805, -0.0005077), (-0.9749, -0.194, -0.0005077), (0.9749, -0.194, -0.0005077), (-0.09688, 0.9847, -0.03249), (-0.288, 0.9466, -0.03249), (-0.468, 0.8721, -0.03249), (-0.63, 0.7638, -0.03249), (-0.7678, 0.626, -0.03249), (-0.8761, 0.464, -0.03249), (-0.9506, 0.284, -0.03249), (-0.9887, 0.09288, -0.03249), (-0.9887, -0.102, -0.03249), (-0.9506, -0.2931, -0.03249), (-0.8761, -0.4731, -0.03249), (-0.7678, -0.6351, -0.03249), (-0.63, -0.7729, -0.03249), (-0.468, -0.8812, -0.03249), (-0.288, -0.9557, -0.03249), (-0.09688, -0.9937, -0.03249), (0.09797, -0.9937, -0.03249), (0.2891, -0.9557, -0.03249), (0.4691, -0.8812, -0.03249), (0.6311, -0.7729, -0.03249), (0.7689, -0.6351, -0.03249), (0.8772, -0.4731, -0.03249), (0.9517, -0.2931, -0.03249), (0.9897, -0.102, -0.03249), (0.9897, 0.09288, -0.03249), (0.9517, 0.284, -0.03249), (0.8772, 0.464, -0.03249), (0.7689, 0.626, -0.03249), (0.6311, 0.7638, -0.03249), (0.4691, 0.8721, -0.03249), (0.2891, 0.9466, -0.03249), (0.09797, 0.9847, -0.03249), (-0.552, -0.8288, -0.01675), (-0.3801, -0.9207, -0.01675), (0.0002805, 0.9917, -0.01675), (-0.1936, 0.9726, -0.01675), (0.8268, 0.5499, -0.01675), (0.7031, 0.7005, -0.01675), (-0.1936, -0.9772, -0.01675), (-0.3801, 0.916, -0.01675), (0.5525, 0.8241, -0.01675), (0.0002811, -0.9963, -0.01675), (-0.552, 0.8241, -0.01675), (0.3807, 0.916, -0.01675), (0.1942, -0.9772, -0.01675), (-0.7026, 0.7005, -0.01675), (0.1942, 0.9726, -0.01675), (0.3807, -0.9207, -0.01675), (-0.8262, 0.5499, -0.01675), (0.5525, -0.8288, -0.01675), (-0.9181, 0.378, -0.01675), (0.7031, -0.7052, -0.01675), (-0.9746, 0.1916, -0.01675), (0.8268, -0.5546, -0.01675), (-0.9937, -0.002343, -0.01675), (0.9186, -0.3827, -0.01675), (-0.9746, -0.1963, -0.01675), (0.9752, -0.1963, -0.01675), (-0.9181, -0.3827, -0.01675), (0.9943, -0.002342, -0.01675), (-0.8262, -0.5546, -0.01675), (0.9752, 0.1916, -0.01675), (-0.7026, -0.7052, -0.01675), (0.9186, 0.378, -0.01675), (-2.352e-07, 0.994, 0.0), (-0.1939, 0.9749, 0.0), (-0.3804, 0.9183, 0.0), (-0.5522, 0.8265, 0.0), (-0.7029, 0.7029, 0.0), (-0.8265, 0.5522, 0.0), (-0.9183, 0.3804, 0.0), (-0.9749, 0.1939, 0.0), (-0.994, 7.506e-08, 0.0), (-0.9749, -0.1939, 0.0), (-0.9183, -0.3804, 0.0), (-0.8265, -0.5522, 0.0), (-0.7029, -0.7029, 0.0), (-0.5522, -0.8265, 0.0), (-0.3804, -0.9183, 0.0), (-0.1939, -0.9749, 0.0), (3.244e-07, -0.994, 0.0), (0.1939, -0.9749, 0.0), (0.3804, -0.9183, 0.0), (0.5522, -0.8265, 0.0), (0.7029, -0.7029, 0.0), (0.8265, -0.5522, 0.0), (0.9183, -0.3804, 0.0), (0.9749, -0.1939, 0.0), (0.994, 9.599e-07, 0.0), (0.9749, 0.1939, 0.0), (0.9183, 0.3804, 0.0), (0.8265, 0.5522, 0.0), (0.7029, 0.7029, 0.0), (0.5522, 0.8265, 0.0), (0.3804, 0.9183, 0.0), (0.1939, 0.9749, 0.0), (-1.831e-07, 0.941, 0.006748), (-0.1836, 0.9229, 0.006748), (-0.3601, 0.8694, 0.006748), (-0.5228, 0.7824, 0.006748), (-0.6654, 0.6654, 0.006748), (-0.7824, 0.5228, 0.006748), (-0.8694, 0.3601, 0.006748), (-0.9229, 0.1836, 0.006748), (-0.941, 8.575e-08, 0.006748), (-0.9229, -0.1836, 0.006748), (-0.8694, -0.3601, 0.006748), (-0.7824, -0.5228, 0.006748), (-0.6654, -0.6654, 0.006748), (-0.5228, -0.7824, 0.006748), (-0.3601, -0.8694, 0.006748), (-0.1836, -0.9229, 0.006748), (3.011e-07, -0.941, 0.006748), (0.1836, -0.9229, 0.006748), (0.3601, -0.8694, 0.006748), (0.5228, -0.7824, 0.006748), (0.6654, -0.6654, 0.006748), (0.7824, -0.5228, 0.006748), (0.8694, -0.3601, 0.006748), (0.9229, -0.1836, 0.006748), (0.941, 9.238e-07, 0.006748), (0.9229, 0.1836, 0.006748), (0.8694, 0.3601, 0.006748), (0.7824, 0.5228, 0.006748), (0.6654, 0.6654, 0.006748), (0.5228, 0.7824, 0.006748), (0.3601, 0.8694, 0.006748), (0.1836, 0.9229, 0.006748), (-1.805e-07, 0.5244, 0.05849), (-0.1023, 0.5143, 0.05849), (-0.2007, 0.4845, 0.05849), (-0.2913, 0.436, 0.05849), (-0.3708, 0.3708, 0.05849), (-0.436, 0.2913, 0.05849), (-0.4845, 0.2007, 0.05849), (-0.5143, 0.1023, 0.05849), (-0.5244, 1.733e-07, 0.05849), (-0.5143, -0.1023, 0.05849), (-0.4845, -0.2007, 0.05849), (-0.436, -0.2913, 0.05849), (-0.3708, -0.3708, 0.05849), (-0.2913, -0.436, 0.05849), (-0.2007, -0.4845, 0.05849), (-0.1023, -0.5143, 0.05849), (1.143e-07, -0.5244, 0.05849), (0.1023, -0.5143, 0.05849), (0.2007, -0.4845, 0.05849), (0.2913, -0.436, 0.05849), (0.3708, -0.3708, 0.05849), (0.436, -0.2913, 0.05849), (0.4845, -0.2007, 0.05849), (0.5143, -0.1023, 0.05849), (0.5244, 6.399e-07, 0.05849), (0.5143, 0.1023, 0.05849), (0.4845, 0.2007, 0.05849), (0.436, 0.2913, 0.05849), (0.3708, 0.3708, 0.05849), (0.2913, 0.436, 0.05849), (0.2007, 0.4845, 0.05849), (0.1023, 0.5143, 0.05849), (-1.664e-07, 0.4138, 0.08044), (-0.08072, 0.4058, 0.08044), (-0.1583, 0.3823, 0.08044), (-0.2299, 0.344, 0.08044), (-0.2926, 0.2926, 0.08044), (-0.344, 0.2299, 0.08044), (-0.3823, 0.1583, 0.08044), (-0.4058, 0.08072, 0.08044), (-0.4138, 1.972e-07, 0.08044), (-0.4058, -0.08072, 0.08044), (-0.3823, -0.1583, 0.08044), (-0.344, -0.2299, 0.08044), (-0.2926, -0.2926, 0.08044), (-0.2299, -0.344, 0.08044), (-0.1583, -0.3823, 0.08044), (-0.08072, -0.4058, 0.08044), (6.607e-08, -0.4138, 0.08044), (0.08072, -0.4058, 0.08044), (0.1583, -0.3823, 0.08044), (0.2299, -0.344, 0.08044), (0.2926, -0.2926, 0.08044), (0.344, -0.2299, 0.08044), (0.3823, -0.1583, 0.08044), (0.4058, -0.08072, 0.08044), (0.4138, 5.638e-07, 0.08044), (0.4058, 0.08072, 0.08044), (0.3823, 0.1583, 0.08044), (0.344, 0.2299, 0.08044), (0.2926, 0.2926, 0.08044), (0.2299, 0.344, 0.08044), (0.1583, 0.3823, 0.08044), (0.08072, 0.4058, 0.08044), (-0.03243, 0.2875, 0.2144), (-0.08629, 0.2809, 0.2112), (-0.1379, 0.2637, 0.2082), (-0.1853, 0.2363, 0.2056), (-0.2267, 0.2, 0.2034), (-0.2604, 0.156, 0.2019), (-0.2851, 0.1062, 0.2009), (-0.3, 0.05231, 0.2006), (-0.3045, -0.003485, 0.201), (-0.2983, -0.05907, 0.202), (-0.2817, -0.1123, 0.2037), (-0.2554, -0.1612, 0.2059), (-0.2203, -0.2037, 0.2085), (-0.1779, -0.2384, 0.2116), (-0.1296, -0.2638, 0.2148), (-0.07751, -0.279, 0.2183), (-0.02348, -0.2834, 0.2216), (0.03039, -0.2769, 0.2249), (0.08201, -0.2596, 0.2279), (0.1294, -0.2323, 0.2305), (0.1707, -0.1959, 0.2326), (0.2045, -0.152, 0.2342), (0.2292, -0.1021, 0.2352), (0.2441, -0.04824, 0.2355), (0.2486, 0.007561, 0.2351), (0.2424, 0.06315, 0.234), (0.2258, 0.1164, 0.2324), (0.1995, 0.1652, 0.2302), (0.1644, 0.2078, 0.2275), (0.122, 0.2425, 0.2245), (0.07374, 0.2679, 0.2212), (0.02161, 0.2831, 0.2178), (-0.215, 0.1432, 0.6321), (-0.2334, 0.1358, 0.6176), (-0.2504, 0.1234, 0.6043), (-0.2652, 0.1066, 0.5927), (-0.2774, 0.08591, 0.5832), (-0.2863, 0.0622, 0.5762), (-0.2918, 0.03636, 0.5719), (-0.2936, 0.009397, 0.5706), (-0.2915, -0.01766, 0.5723), (-0.2858, -0.04378, 0.5769), (-0.2766, -0.06795, 0.5842), (-0.2642, -0.08924, 0.594), (-0.2492, -0.1068, 0.6059), (-0.2321, -0.1201, 0.6194), (-0.2136, -0.1284, 0.634), (-0.1943, -0.1315, 0.6492), (-0.1751, -0.1294, 0.6643), (-0.1567, -0.1219, 0.6788), (-0.1397, -0.1096, 0.6921), (-0.1249, -0.09273, 0.7038), (-0.1127, -0.07206, 0.7133), (-0.1038, -0.04835, 0.7203), (-0.09829, -0.02251, 0.7245), (-0.09654, 0.004457, 0.7258), (-0.09857, 0.03152, 0.7241), (-0.1043, 0.05764, 0.7195), (-0.1135, 0.0818, 0.7122), (-0.1259, 0.1031, 0.7024), (-0.1409, 0.1207, 0.6905), (-0.158, 0.1339, 0.677), (-0.1765, 0.1423, 0.6624), (-0.1958, 0.1454, 0.6472), (-0.3999, 0.02981, 0.8408), (-0.4037, 0.0272, 0.835), (-0.4072, 0.02329, 0.8297), (-0.41, 0.01823, 0.8251), (-0.4121, 0.01222, 0.8213), (-0.4135, 0.005477, 0.8185), (-0.414, -0.001729, 0.8168), (-0.4137, -0.009124, 0.8163), (-0.4126, -0.01642, 0.817), (-0.4106, -0.02335, 0.8188), (-0.4079, -0.02963, 0.8217), (-0.4047, -0.03503, 0.8256), (-0.4009, -0.03933, 0.8304), (-0.3968, -0.04239, 0.8357), (-0.3925, -0.04406, 0.8416), (-0.3882, -0.0443, 0.8476), (-0.384, -0.04309, 0.8536), (-0.3801, -0.04048, 0.8594), (-0.3767, -0.03657, 0.8647), (-0.3739, -0.03151, 0.8693), (-0.3718, -0.0255, 0.8731), (-0.3704, -0.01876, 0.8759), (-0.3699, -0.01155, 0.8775), (-0.3702, -0.004156, 0.8781), (-0.3713, 0.003144, 0.8774), (-0.3733, 0.01007, 0.8756), (-0.3759, 0.01635, 0.8726), (-0.3792, 0.02175, 0.8687), (-0.383, 0.02605, 0.864), (-0.3871, 0.02911, 0.8587), (-0.3914, 0.03078, 0.8528), (-0.3957, 0.03102, 0.8468), (-2.354e-07, 0.994, 0.0), (-0.1939, 0.9749, 0.0), (-0.3804, 0.9183, 0.0), (-0.5522, 0.8265, 0.0), (-0.7029, 0.7029, 0.0), (-0.8265, 0.5522, 0.0), (-0.9183, 0.3804, 0.0), (-0.9749, 0.1939, 0.0), (-0.994, 7.482e-08, 0.0), (-0.9749, -0.1939, 0.0), (-0.9183, -0.3804, 0.0), (-0.8265, -0.5522, 0.0), (-0.7029, -0.7029, 0.0), (-0.5522, -0.8265, 0.0), (-0.3804, -0.9183, 0.0), (-0.1939, -0.9749, 0.0), (3.246e-07, -0.994, 0.0), (0.1939, -0.9749, 0.0), (0.3804, -0.9183, 0.0), (0.5522, -0.8265, 0.0), (0.7029, -0.7029, 0.0), (0.8265, -0.5522, 0.0), (0.9183, -0.3804, 0.0), (0.9749, -0.1939, 0.0), (0.994, 9.581e-07, 0.0), (0.9749, 0.1939, 0.0), (0.9183, 0.3804, 0.0), (0.8265, 0.5522, 0.0), (0.7029, 0.7029, 0.0), (0.5522, 0.8265, 0.0), (0.3804, 0.9183, 0.0), (0.1939, 0.9749, 0.0), (8.485e-05, 0.9933, -0.005077), (-0.1938, 0.9742, -0.005077), (-0.3803, 0.9176, -0.005077), (-0.5521, 0.8258, -0.005077), (-0.7028, 0.7022, -0.005077), (-0.8264, 0.5515, -0.005077), (-0.9182, 0.3797, -0.005077), (-0.9748, 0.1932, -0.005077), (-0.9939, -0.0007099, -0.005077), (-0.9748, -0.1946, -0.005077), (-0.9182, -0.3811, -0.005077), (-0.8264, -0.5529, -0.005077), (-0.7028, -0.7036, -0.005077), (-0.5521, -0.8272, -0.005077), (-0.3803, -0.919, -0.005077), (-0.1938, -0.9756, -0.005077), (8.541e-05, -0.9947, -0.005077), (0.194, -0.9756, -0.005077), (0.3805, -0.919, -0.005077), (0.5523, -0.8272, -0.005077), (0.7029, -0.7036, -0.005077), (0.8266, -0.5529, -0.005077), (0.9184, -0.3811, -0.005077), (0.975, -0.1946, -0.005077), (0.9941, -0.000709, -0.005077), (0.975, 0.1932, -0.005077), (0.9184, 0.3797, -0.005077), (0.8266, 0.5515, -0.005077), (0.7029, 0.7022, -0.005077), (0.5523, 0.8258, -0.005077), (0.3805, 0.9176, -0.005077), (0.194, 0.9742, -0.005077), (0.0005443, 0.9895, -0.03249), (-0.1934, 0.9704, -0.03249), (-0.3798, 0.9138, -0.03249), (-0.5517, 0.8219, -0.03249), (-0.7023, 0.6983, -0.03249), (-0.8259, 0.5477, -0.03249), (-0.9178, 0.3758, -0.03249), (-0.9744, 0.1894, -0.03249), (-0.9935, -0.004544, -0.03249), (-0.9744, -0.1985, -0.03249), (-0.9178, -0.3849, -0.03249), (-0.8259, -0.5568, -0.03249), (-0.7023, -0.7074, -0.03249), (-0.5517, -0.831, -0.03249), (-0.3798, -0.9229, -0.03249), (-0.1934, -0.9794, -0.03249), (0.0005449, -0.9985, -0.03249), (0.1945, -0.9794, -0.03249), (0.3809, -0.9229, -0.03249), (0.5528, -0.831, -0.03249), (0.7034, -0.7074, -0.03249), (0.827, -0.5568, -0.03249), (0.9189, -0.3849, -0.03249), (0.9754, -0.1985, -0.03249), (0.9945, -0.004543, -0.03249), (0.9754, 0.1894, -0.03249), (0.9189, 0.3758, -0.03249), (0.827, 0.5477, -0.03249), (0.7034, 0.6983, -0.03249), (0.5528, 0.8219, -0.03249), (0.3809, 0.9138, -0.03249), (0.1945, 0.9704, -0.03249), (0.5586, 0.4059, 1.391)], [], [(571, 2, 0, 1), (1166, 614, 12, 493), (8, 612, 6), (102, 531, 1192), (674, 1, 0), (572, 1, 1204), (104, 673, 2, 1205), (1154, 617, 21, 481), (11, 1210, 4, 609), (1240, 737, 99, 663), (189, 1204, 1, 674), (14, 551, 1197), (609, 4, 3), (108, 534, 1193), (505, 3, 610, 1177), (586, 587, 5), (11, 609, 9), (586, 5, 3, 4), (585, 4, 1210), (1168, 620, 27, 495), (14, 1197, 7, 611), (4, 585, 586), (5, 587, 1209), (1165, 611, 6, 492), (17, 593, 1211), (611, 7, 6), (94, 610, 5, 1209), (492, 6, 612, 1164), (547, 548, 8), (14, 611, 12), (547, 8, 6, 7), (546, 7, 1197), (1155, 621, 30, 482), (17, 1211, 10, 613), (7, 546, 547), (8, 548, 1196), (1179, 613, 9, 506), (613, 10, 9), (97, 612, 8, 1196), (1178, 506, 9, 609), (589, 590, 11), (17, 613, 15), (589, 11, 9, 10), (588, 10, 1211), (1160, 634, 72, 487), (20, 1198, 13, 614), (10, 588, 589), (20, 554, 1198), (582, 94, 1209), (614, 13, 12), (1165, 493, 12, 611), (550, 551, 14), (20, 614, 18), (1182, 622, 33, 509), (550, 14, 12, 13), (549, 13, 1198), (1156, 624, 39, 483), (26, 1212, 16, 615), (13, 549, 550), (26, 596, 1212), (543, 97, 1196), (615, 16, 15), (1179, 507, 15, 613), (592, 593, 17), (23, 618, 21), (592, 17, 15, 16), (591, 16, 1212), (1183, 625, 42, 510), (29, 1199, 19, 616), (16, 591, 592), (29, 557, 1199), (616, 19, 18), (1166, 494, 18, 614), (553, 554, 20), (26, 615, 24), (553, 20, 18, 19), (552, 19, 1199), (1170, 626, 45, 497), (32, 1186, 22, 617), (19, 552, 553), (32, 518, 1186), (35, 599, 1213), (617, 22, 21), (481, 21, 618, 1153), (514, 515, 23), (29, 616, 27), (514, 23, 21, 22), (513, 22, 1186), (1157, 627, 48, 484), (35, 1213, 25, 619), (22, 513, 514), (23, 515, 1185), (1181, 619, 24, 508), (619, 25, 24), (61, 618, 23, 1185), (1180, 508, 24, 615), (595, 596, 26), (32, 617, 30), (595, 26, 24, 25), (594, 25, 1213), (1184, 628, 51, 511), (38, 1200, 28, 620), (25, 594, 595), (38, 560, 1200), (620, 28, 27), (1167, 495, 27, 616), (556, 557, 29), (35, 619, 33), (556, 29, 27, 28), (555, 28, 1200), (1171, 629, 54, 498), (41, 1187, 31, 621), (28, 555, 556), (41, 521, 1187), (621, 31, 30), (1154, 482, 30, 617), (517, 518, 32), (38, 620, 36), (517, 32, 30, 31), (516, 31, 1187), (1158, 630, 57, 485), (44, 1214, 34, 622), (31, 516, 517), (44, 602, 1214), (606, 61, 1185), (622, 34, 33), (1181, 509, 33, 619), (598, 599, 35), (41, 621, 39), (598, 35, 33, 34), (597, 34, 1214), (1153, 618, 60, 512), (47, 1201, 37, 623), (34, 597, 598), (47, 563, 1201), (623, 37, 36), (1168, 496, 36, 620), (559, 560, 38), (44, 622, 42), (559, 38, 36, 37), (558, 37, 1201), (50, 1188, 40, 624), (37, 558, 559), (50, 524, 1188), (624, 40, 39), (1155, 483, 39, 621), (520, 521, 41), (47, 623, 45), (520, 41, 39, 40), (519, 40, 1188), (1159, 632, 66, 486), (53, 1215, 43, 625), (40, 519, 520), (53, 605, 1215), (625, 43, 42), (1182, 510, 42, 622), (601, 602, 44), (50, 624, 48), (601, 44, 42, 43), (600, 43, 1215), (1173, 633, 69, 500), (56, 1202, 46, 626), (43, 600, 601), (56, 566, 1202), (626, 46, 45), (1169, 497, 45, 623), (562, 563, 47), (53, 625, 51), (562, 47, 45, 46), (561, 46, 1202), (1172, 631, 63, 499), (59, 1189, 49, 627), (46, 561, 562), (59, 527, 1189), (627, 49, 48), (1156, 484, 48, 624), (523, 524, 50), (56, 626, 54), (523, 50, 48, 49), (522, 49, 1189), (62, 1216, 52, 628), (49, 522, 523), (62, 608, 1216), (628, 52, 51), (1183, 511, 51, 625), (604, 605, 53), (59, 627, 57), (604, 53, 51, 52), (603, 52, 1216), (1174, 635, 75, 501), (65, 1203, 55, 629), (52, 603, 604), (65, 569, 1203), (629, 55, 54), (1170, 498, 54, 626), (565, 566, 56), (62, 628, 60), (565, 56, 54, 55), (564, 55, 1203), (1161, 636, 78, 488), (68, 1190, 58, 630), (55, 564, 565), (68, 530, 1190), (630, 58, 57), (1157, 485, 57, 627), (526, 527, 59), (65, 629, 63), (526, 59, 57, 58), (525, 58, 1190), (11, 590, 1210), (58, 525, 526), (71, 572, 1204), (618, 61, 60), (1184, 512, 60, 628), (607, 608, 62), (68, 630, 66), (607, 62, 60, 61), (1175, 637, 81, 502), (71, 1204, 64, 631), (61, 606, 607), (631, 64, 63), (1171, 499, 63, 629), (568, 569, 65), (71, 631, 69), (568, 65, 63, 64), (567, 64, 1204), (1162, 638, 84, 489), (74, 1191, 67, 632), (64, 567, 568), (74, 533, 1191), (632, 67, 66), (1158, 486, 66, 630), (529, 530, 68), (74, 632, 72), (529, 68, 66, 67), (528, 67, 1191), (1176, 639, 87, 503), (77, 1205, 70, 633), (67, 528, 529), (77, 575, 1205), (633, 70, 69), (1172, 500, 69, 631), (571, 572, 71), (77, 633, 75), (571, 71, 69, 70), (570, 70, 1205), (1163, 640, 90, 490), (80, 1192, 73, 634), (70, 570, 571), (80, 536, 1192), (634, 73, 72), (1159, 487, 72, 632), (532, 533, 74), (80, 634, 78), (532, 74, 72, 73), (531, 73, 1192), (1177, 610, 93, 504), (83, 1206, 76, 635), (73, 531, 532), (83, 578, 1206), (635, 76, 75), (1173, 501, 75, 633), (574, 575, 77), (83, 635, 81), (574, 77, 75, 76), (573, 76, 1206), (86, 1193, 79, 636), (76, 573, 574), (86, 539, 1193), (636, 79, 78), (1160, 488, 78, 634), (535, 536, 80), (86, 636, 84), (535, 80, 78, 79), (534, 79, 1193), (1260, 832, 254, 715), (89, 1207, 82, 637), (79, 534, 535), (89, 581, 1207), (637, 82, 81), (1174, 502, 81, 635), (577, 578, 83), (89, 637, 87), (577, 83, 81, 82), (576, 82, 1207), (1164, 612, 96, 491), (92, 1194, 85, 638), (82, 576, 577), (92, 542, 1194), (638, 85, 84), (1161, 489, 84, 636), (538, 539, 86), (92, 638, 90), (538, 86, 84, 85), (537, 85, 1194), (95, 1208, 88, 639), (85, 537, 538), (95, 584, 1208), (639, 88, 87), (1175, 503, 87, 637), (580, 581, 89), (95, 639, 93), (580, 89, 87, 88), (579, 88, 1208), (98, 1195, 91, 640), (88, 579, 580), (98, 545, 1195), (640, 91, 90), (1162, 490, 90, 638), (541, 542, 92), (98, 640, 96), (129, 685, 127), (541, 92, 90, 91), (540, 91, 1195), (1226, 740, 224, 649), (91, 540, 541), (186, 606, 1185), (610, 94, 93), (1176, 504, 93, 639), (583, 584, 95), (1223, 676, 100, 647), (1180, 615, 15, 507), (583, 95, 93, 94), (1167, 616, 18, 494), (94, 582, 583), (612, 97, 96), (1163, 491, 96, 640), (544, 545, 98), (1271, 738, 99, 727), (544, 98, 96, 97), (1259, 830, 252, 714), (1295, 896, 285, 782), (97, 543, 544), (1266, 816, 237, 721), (1272, 727, 99, 737), (663, 99, 738, 1239), (111, 679, 109), (1224, 647, 100, 675), (126, 543, 1196), (101, 533, 532), (1225, 768, 222, 648), (102, 675, 100), (1238, 767, 221, 661), (532, 531, 102), (1237, 673, 103, 661), (532, 102, 100, 101), (114, 680, 112), (1238, 661, 103, 677), (105, 573, 1206), (676, 101, 100), (533, 101, 1191), (107, 675, 102, 1192), (104, 575, 574), (105, 677, 103), (192, 1191, 101, 676), (574, 573, 105), (1224, 675, 106, 648), (111, 576, 1207), (574, 105, 103, 104), (126, 684, 124), (1225, 648, 106, 678), (673, 104, 103), (539, 113, 1193), (110, 677, 105, 1206), (107, 536, 535), (1239, 738, 223, 662), (535, 534, 108), (1238, 677, 109, 662), (114, 537, 1194), (535, 108, 106, 107), (120, 682, 118), (1239, 662, 109, 679), (675, 107, 106), (581, 116, 1207), (113, 678, 108, 1193), (110, 578, 577), (577, 576, 111), (1225, 678, 112, 649), (117, 579, 1208), (577, 111, 109, 110), (123, 683, 121), (1226, 649, 112, 680), (677, 110, 109), (542, 119, 1194), (116, 679, 111, 1207), (113, 539, 538), (538, 537, 114), (1239, 679, 115, 663), (538, 114, 112, 113), (1240, 663, 115, 681), (678, 113, 112), (584, 122, 1208), (119, 680, 114, 1194), (116, 581, 580), (117, 681, 115), (580, 579, 117), (1226, 680, 118, 650), (123, 582, 1209), (580, 117, 115, 116), (1227, 650, 118, 682), (679, 116, 115), (545, 125, 1195), (122, 681, 117, 1208), (119, 542, 541), (541, 540, 120), (1240, 681, 121, 664), (541, 120, 118, 119), (132, 686, 130), (1241, 664, 121, 683), (680, 119, 118), (587, 128, 1209), (125, 682, 120, 1195), (122, 584, 583), (1228, 742, 196, 651), (583, 582, 123), (1227, 682, 124, 651), (129, 585, 1210), (583, 123, 121, 122), (135, 687, 133), (1228, 651, 124, 684), (681, 122, 121), (548, 131, 1196), (128, 683, 123, 1209), (125, 545, 544), (1242, 743, 197, 665), (544, 543, 126), (1241, 683, 127, 665), (132, 546, 1197), (544, 126, 124, 125), (138, 688, 136), (1242, 665, 127, 685), (682, 125, 124), (590, 134, 1210), (131, 684, 126, 1196), (128, 587, 586), (1229, 744, 198, 652), (586, 585, 129), (1228, 684, 130, 652), (135, 588, 1211), (586, 129, 127, 128), (141, 689, 139), (1229, 652, 130, 686), (683, 128, 127), (551, 137, 1197), (134, 685, 129, 1210), (131, 548, 547), (1243, 745, 199, 666), (547, 546, 132), (1242, 685, 133, 666), (138, 549, 1198), (547, 132, 130, 131), (144, 690, 142), (1243, 666, 133, 687), (684, 131, 130), (593, 140, 1211), (137, 686, 132, 1197), (134, 590, 589), (589, 588, 135), (1229, 686, 136, 653), (141, 591, 1212), (589, 135, 133, 134), (147, 691, 145), (1230, 653, 136, 688), (685, 134, 133), (554, 143, 1198), (140, 687, 135, 1211), (137, 551, 550), (1244, 747, 201, 667), (550, 549, 138), (1243, 687, 139, 667), (144, 552, 1199), (550, 138, 136, 137), (153, 694, 151), (1244, 667, 139, 689), (686, 137, 136), (596, 149, 1212), (143, 688, 138, 1198), (140, 593, 592), (1231, 748, 202, 654), (592, 591, 141), (1230, 688, 142, 654), (147, 513, 1186), (592, 141, 139, 140), (156, 695, 154), (1231, 654, 142, 690), (687, 140, 139), (557, 152, 1199), (149, 689, 141, 1212), (143, 554, 553), (1218, 749, 203, 641), (553, 552, 144), (1217, 692, 145, 641), (153, 555, 1200), (553, 144, 142, 143), (159, 696, 157), (1218, 641, 145, 691), (688, 143, 142), (518, 155, 1186), (152, 690, 144, 1199), (146, 515, 514), (1232, 752, 205, 655), (514, 513, 147), (1244, 689, 148, 668), (156, 516, 1187), (514, 147, 145, 146), (162, 697, 160), (1245, 668, 148, 693), (150, 594, 1213), (692, 146, 145), (515, 146, 1185), (155, 691, 147, 1186), (149, 596, 595), (150, 693, 148), (186, 1185, 146, 692), (595, 594, 150), (1231, 690, 151, 655), (159, 597, 1214), (595, 150, 148, 149), (165, 698, 163), (1232, 655, 151, 694), (689, 149, 148), (560, 161, 1200), (158, 693, 150, 1213), (152, 557, 556), (1219, 753, 206, 642), (556, 555, 153), (1218, 691, 154, 642), (162, 558, 1201), (556, 153, 151, 152), (168, 699, 166), (1219, 642, 154, 695), (690, 152, 151), (521, 164, 1187), (161, 694, 153, 1200), (155, 518, 517), (1246, 754, 207, 669), (517, 516, 156), (1245, 693, 157, 669), (165, 519, 1188), (517, 156, 154, 155), (171, 700, 169), (1246, 669, 157, 696), (691, 155, 154), (602, 167, 1214), (164, 695, 156, 1187), (158, 599, 598), (1233, 755, 208, 656), (598, 597, 159), (1232, 694, 160, 656), (168, 600, 1215), (598, 159, 157, 158), (174, 701, 172), (1233, 656, 160, 697), (693, 158, 157), (563, 170, 1201), (167, 696, 159, 1214), (161, 560, 559), (1220, 756, 209, 643), (559, 558, 162), (1219, 695, 163, 643), (171, 561, 1202), (559, 162, 160, 161), (177, 702, 175), (1220, 643, 163, 698), (694, 161, 160), (524, 173, 1188), (170, 697, 162, 1201), (164, 521, 520), (1247, 757, 210, 670), (520, 519, 165), (1246, 696, 166, 670), (174, 522, 1189), (520, 165, 163, 164), (180, 703, 178), (1247, 670, 166, 699), (695, 164, 163), (605, 176, 1215), (173, 698, 165, 1188), (167, 602, 601), (1234, 758, 211, 657), (601, 600, 168), (1233, 697, 169, 657), (177, 603, 1216), (601, 168, 166, 167), (183, 704, 181), (1234, 657, 169, 700), (696, 167, 166), (566, 179, 1202), (176, 699, 168, 1215), (170, 563, 562), (1221, 759, 212, 644), (562, 561, 171), (1220, 698, 172, 644), (180, 564, 1203), (562, 171, 169, 170), (186, 692, 184), (1221, 644, 172, 701), (697, 170, 169), (527, 182, 1189), (179, 700, 171, 1202), (173, 524, 523), (1248, 760, 213, 671), (523, 522, 174), (1247, 699, 175, 671), (183, 525, 1190), (523, 174, 172, 173), (189, 674, 187), (1248, 671, 175, 702), (698, 173, 172), (608, 185, 1216), (182, 701, 174, 1189), (176, 605, 604), (1235, 761, 214, 658), (604, 603, 177), (1234, 700, 178, 658), (604, 177, 175, 176), (192, 676, 190), (1235, 658, 178, 703), (699, 176, 175), (569, 188, 1203), (185, 702, 177, 1216), (179, 566, 565), (1222, 762, 215, 645), (565, 564, 180), (1221, 701, 181, 645), (565, 180, 178, 179), (1261, 804, 256, 716), (1222, 645, 181, 704), (700, 179, 178), (530, 191, 1190), (188, 703, 180, 1203), (182, 527, 526), (1217, 750, 216, 672), (526, 525, 183), (1248, 702, 184, 672), (526, 183, 181, 182), (1217, 672, 184, 692), (701, 182, 181), (1298, 873, 262, 785), (191, 704, 183, 1190), (185, 608, 607), (599, 158, 1213), (607, 606, 186), (1235, 703, 187, 659), (607, 186, 184, 185), (1236, 659, 187, 674), (702, 185, 184), (188, 569, 568), (536, 107, 1192), (1223, 764, 218, 646), (568, 567, 189), (1222, 704, 190, 646), (2, 570, 1205), (568, 189, 187, 188), (1223, 646, 190, 676), (703, 188, 187), (191, 530, 529), (578, 110, 1206), (1237, 765, 219, 660), (529, 528, 192), (980, 321, 994, 1396), (189, 567, 1204), (529, 192, 190, 191), (1306, 802, 193, 794), (704, 191, 190), (1294, 894, 283, 781), (1275, 801, 193, 730), (1307, 794, 193, 801), (192, 528, 1191), (730, 193, 802, 1274), (1274, 802, 255, 729), (1258, 740, 194, 714), (1283, 865, 225, 770), (1227, 739, 194, 650), (1263, 806, 228, 718), (1259, 714, 194, 739), (650, 194, 740, 1226), (1272, 737, 195, 728), (1241, 741, 195, 664), (1273, 831, 253, 728), (1250, 807, 229, 705), (1273, 728, 195, 741), (1240, 664, 195, 737), (1259, 739, 196, 715), (1264, 810, 231, 719), (1260, 715, 196, 742), (1227, 651, 196, 739), (1273, 741, 197, 729), (1274, 729, 197, 743), (1241, 665, 197, 741), (1260, 742, 198, 716), (1236, 763, 217, 659), (1261, 716, 198, 744), (1228, 652, 198, 742), (1274, 743, 199, 730), (1252, 814, 235, 707), (1275, 730, 199, 745), (1242, 666, 199, 743), (1261, 744, 200, 717), (1230, 746, 200, 653), (1279, 815, 236, 734), (1262, 717, 200, 746), (1229, 653, 200, 744), (1275, 745, 201, 731), (1253, 817, 238, 708), (1276, 731, 201, 747), (1243, 667, 201, 745), (1262, 746, 202, 718), (1280, 818, 239, 735), (1263, 718, 202, 748), (1230, 654, 202, 746), (1249, 750, 203, 705), (1267, 819, 240, 722), (1250, 705, 203, 749), (641, 203, 750, 1217), (1276, 747, 204, 732), (1265, 813, 234, 720), (1245, 751, 204, 668), (1254, 820, 241, 709), (1277, 732, 204, 751), (1244, 668, 204, 747), (1263, 748, 205, 719), (1249, 808, 242, 736), (1264, 719, 205, 752), (1231, 655, 205, 748), (1250, 749, 206, 706), (1251, 706, 206, 753), (1218, 642, 206, 749), (1277, 751, 207, 733), (1255, 822, 244, 710), (1278, 733, 207, 754), (1245, 669, 207, 751), (1264, 752, 208, 720), (1269, 823, 245, 724), (1265, 720, 208, 755), (1232, 656, 208, 752), (1251, 753, 209, 707), (1252, 707, 209, 756), (1219, 643, 209, 753), (1278, 754, 210, 734), (1256, 824, 246, 711), (1279, 734, 210, 757), (1246, 670, 210, 754), (1265, 755, 211, 721), (1270, 825, 247, 725), (1266, 721, 211, 758), (1233, 657, 211, 755), (1252, 756, 212, 708), (1257, 826, 248, 712), (1253, 708, 212, 759), (1220, 644, 212, 756), (1279, 757, 213, 735), (1280, 735, 213, 760), (1247, 671, 213, 757), (1266, 758, 214, 722), (1271, 827, 249, 726), (1267, 722, 214, 761), (1234, 658, 214, 758), (1253, 759, 215, 709), (1254, 709, 215, 762), (1221, 645, 215, 759), (1280, 760, 216, 736), (575, 104, 1205), (1249, 736, 216, 750), (1248, 672, 216, 760), (1267, 761, 217, 723), (1268, 723, 217, 763), (1235, 659, 217, 761), (1254, 762, 218, 710), (1258, 828, 250, 713), (1255, 710, 218, 764), (1222, 646, 218, 762), (1268, 763, 219, 724), (1272, 829, 251, 727), (1269, 724, 219, 765), (1236, 660, 219, 763), (1255, 764, 220, 711), (1309, 868, 287, 796), (1256, 711, 220, 766), (1223, 647, 220, 764), (1269, 765, 221, 725), (1270, 725, 221, 767), (1237, 661, 221, 765), (1256, 766, 222, 712), (1257, 712, 222, 768), (1224, 648, 222, 766), (1270, 767, 223, 726), (120, 540, 1195), (1271, 726, 223, 738), (1238, 662, 223, 767), (1257, 768, 224, 713), (1251, 811, 232, 706), (1258, 713, 224, 740), (1225, 649, 224, 768), (1314, 866, 225, 834), (1315, 834, 225, 865), (770, 225, 866, 1282), (1282, 866, 286, 769), (1293, 804, 226, 781), (1318, 929, 257, 837), (1262, 803, 226, 717), (1311, 872, 261, 798), (1294, 781, 226, 803), (717, 226, 804, 1261), (1307, 801, 227, 795), (1276, 805, 227, 731), (1308, 895, 284, 795), (1285, 874, 263, 772), (1308, 795, 227, 805), (1275, 731, 227, 801), (1294, 803, 228, 782), (1312, 875, 264, 799), (1295, 782, 228, 806), (1262, 718, 228, 803), (1299, 876, 265, 786), (1281, 808, 229, 769), (1282, 769, 229, 807), (705, 229, 808, 1249), (1308, 805, 230, 796), (1277, 809, 230, 732), (1286, 877, 266, 773), (1309, 796, 230, 809), (1276, 732, 230, 805), (1295, 806, 231, 783), (1296, 783, 231, 810), (1263, 719, 231, 806), (1282, 807, 232, 770), (1283, 770, 232, 811), (1250, 706, 232, 807), (1309, 809, 233, 797), (1278, 812, 233, 733), (1287, 880, 269, 774), (1310, 797, 233, 812), (1277, 733, 233, 809), (1296, 810, 234, 784), (1301, 881, 270, 788), (1297, 784, 234, 813), (1264, 720, 234, 810), (1283, 811, 235, 771), (1300, 879, 268, 787), (1284, 771, 235, 814), (1251, 707, 235, 811), (1310, 812, 236, 798), (1288, 882, 271, 775), (1311, 798, 236, 815), (1278, 734, 236, 812), (1297, 813, 237, 785), (1302, 883, 272, 789), (1298, 785, 237, 816), (1265, 721, 237, 813), (1284, 814, 238, 772), (1289, 884, 273, 776), (1285, 772, 238, 817), (1252, 708, 238, 814), (1311, 815, 239, 799), (1312, 799, 239, 818), (1279, 735, 239, 815), (1298, 816, 240, 786), (1303, 885, 274, 790), (1299, 786, 240, 819), (1266, 722, 240, 816), (1285, 817, 241, 773), (1290, 886, 275, 777), (1286, 773, 241, 820), (1253, 709, 241, 817), (1312, 818, 242, 800), (1281, 800, 242, 808), (1280, 736, 242, 818), (1299, 819, 243, 787), (1304, 887, 276, 791), (1300, 787, 243, 821), (1267, 723, 243, 819), (1286, 820, 244, 774), (1291, 888, 277, 778), (1287, 774, 244, 822), (1254, 710, 244, 820), (1300, 821, 245, 788), (1305, 889, 278, 792), (1301, 788, 245, 823), (1268, 724, 245, 821), (1287, 822, 246, 775), (1292, 890, 279, 779), (1288, 775, 246, 824), (1255, 711, 246, 822), (1301, 823, 247, 789), (1306, 891, 280, 793), (1302, 789, 247, 825), (1269, 725, 247, 823), (1288, 824, 248, 776), (1289, 776, 248, 826), (1256, 712, 248, 824), (1302, 825, 249, 790), (1303, 790, 249, 827), (1270, 726, 249, 825), (1289, 826, 250, 777), (1293, 892, 281, 780), (1290, 777, 250, 828), (1257, 713, 250, 826), (1303, 827, 251, 791), (1307, 893, 282, 794), (1304, 791, 251, 829), (1271, 727, 251, 827), (1290, 828, 252, 778), (1291, 778, 252, 830), (1258, 714, 252, 828), (1304, 829, 253, 792), (1305, 792, 253, 831), (1272, 728, 253, 829), (1291, 830, 254, 779), (1292, 779, 254, 832), (1259, 715, 254, 830), (1305, 831, 255, 793), (1306, 793, 255, 802), (1273, 729, 255, 831), (1292, 832, 256, 780), (1268, 821, 243, 723), (1293, 780, 256, 804), (1260, 716, 256, 832), (1349, 930, 257, 901), (1350, 901, 257, 929), (837, 257, 930, 1317), (1341, 868, 258, 861), (1296, 870, 288, 783), (1310, 867, 258, 797), (1342, 861, 258, 867), (797, 258, 868, 1309), (1328, 870, 259, 848), (1346, 898, 289, 897), (1297, 869, 259, 784), (1329, 848, 259, 869), (784, 259, 870, 1296), (1315, 865, 260, 835), (1284, 871, 260, 771), (1316, 835, 260, 871), (1283, 771, 260, 865), (1342, 867, 261, 862), (1343, 862, 261, 872), (1310, 798, 261, 867), (1329, 869, 262, 849), (1330, 849, 262, 873), (1297, 785, 262, 869), (1316, 871, 263, 836), (1317, 836, 263, 874), (1284, 772, 263, 871), (1343, 872, 264, 863), (1344, 863, 264, 875), (1311, 799, 264, 872), (1330, 873, 265, 850), (1331, 850, 265, 876), (1298, 786, 265, 873), (1317, 874, 266, 837), (1318, 837, 266, 877), (1285, 773, 266, 874), (1344, 875, 267, 864), (1281, 878, 267, 800), (1313, 864, 267, 878), (1312, 800, 267, 875), (1331, 876, 268, 851), (1332, 851, 268, 879), (1299, 787, 268, 876), (1318, 877, 269, 838), (1319, 838, 269, 880), (1286, 774, 269, 877), (1332, 879, 270, 852), (1333, 852, 270, 881), (1300, 788, 270, 879), (1319, 880, 271, 839), (1320, 839, 271, 882), (1287, 775, 271, 880), (1333, 881, 272, 853), (1334, 853, 272, 883), (1301, 789, 272, 881), (1320, 882, 273, 840), (1321, 840, 273, 884), (1288, 776, 273, 882), (1334, 883, 274, 854), (1335, 854, 274, 885), (1302, 790, 274, 883), (1321, 884, 275, 841), (1322, 841, 275, 886), (1289, 777, 275, 884), (1335, 885, 276, 855), (1336, 855, 276, 887), (1303, 791, 276, 885), (1322, 886, 277, 842), (1323, 842, 277, 888), (1290, 778, 277, 886), (1336, 887, 278, 856), (1337, 856, 278, 889), (1304, 792, 278, 887), (1323, 888, 279, 843), (1324, 843, 279, 890), (1291, 779, 279, 888), (1337, 889, 280, 857), (1338, 857, 280, 891), (1305, 793, 280, 889), (1324, 890, 281, 844), (1325, 844, 281, 892), (1292, 780, 281, 890), (1338, 891, 282, 858), (1339, 858, 282, 893), (1306, 794, 282, 891), (1325, 892, 283, 845), (1326, 845, 283, 894), (1293, 781, 283, 892), (1339, 893, 284, 859), (1340, 859, 284, 895), (1307, 795, 284, 893), (1326, 894, 285, 846), (1327, 846, 285, 896), (1294, 782, 285, 894), (1313, 878, 286, 833), (1314, 833, 286, 866), (1281, 769, 286, 878), (1340, 895, 287, 860), (1341, 860, 287, 868), (1308, 796, 287, 895), (1327, 896, 288, 847), (1328, 847, 288, 870), (1295, 783, 288, 896), (1348, 900, 289, 899), (1347, 899, 289, 898), (897, 289, 928, 1345), (1376, 932, 290, 928), (1349, 901, 289, 900), (1350, 902, 289, 901), (1351, 903, 289, 902), (1352, 904, 289, 903), (1353, 905, 289, 904), (1354, 906, 289, 905), (1355, 907, 289, 906), (1356, 908, 289, 907), (1357, 909, 289, 908), (1358, 910, 289, 909), (1359, 911, 289, 910), (1360, 912, 289, 911), (1361, 913, 289, 912), (1362, 914, 289, 913), (1363, 915, 289, 914), (323, 321, 993), (1364, 916, 289, 915), (1383, 1081, 441, 967), (1365, 917, 289, 916), (1366, 918, 289, 917), (1367, 919, 289, 918), (1368, 920, 289, 919), (1369, 921, 289, 920), (1370, 922, 289, 921), (1371, 923, 289, 922), (1372, 924, 289, 923), (1373, 925, 289, 924), (1374, 926, 289, 925), (1375, 927, 289, 926), (1376, 928, 289, 927), (1313, 931, 290, 864), (1345, 928, 290, 931), (416, 1024, 414), (864, 290, 932, 1344), (1363, 934, 291, 915), (1364, 915, 291, 933), (851, 291, 934, 1331), (1350, 929, 292, 902), (1351, 902, 292, 935), (1318, 838, 292, 929), (1364, 933, 293, 916), (1333, 936, 293, 852), (1365, 916, 293, 936), (1332, 852, 293, 933), (1351, 935, 294, 903), (1320, 937, 294, 839), (1352, 903, 294, 937), (1319, 839, 294, 935), (1365, 936, 295, 917), (1334, 938, 295, 853), (1366, 917, 295, 938), (1333, 853, 295, 936), (1352, 937, 296, 904), (1321, 939, 296, 840), (1353, 904, 296, 939), (1320, 840, 296, 937), (1366, 938, 297, 918), (1335, 940, 297, 854), (1367, 918, 297, 940), (1334, 854, 297, 938), (1353, 939, 298, 905), (1322, 941, 298, 841), (1354, 905, 298, 941), (1321, 841, 298, 939), (1367, 940, 299, 919), (1336, 942, 299, 855), (1368, 919, 299, 942), (1335, 855, 299, 940), (1354, 941, 300, 906), (1323, 943, 300, 842), (1355, 906, 300, 943), (1322, 842, 300, 941), (1368, 942, 301, 920), (1337, 944, 301, 856), (1369, 920, 301, 944), (1336, 856, 301, 942), (1355, 943, 302, 907), (1324, 945, 302, 843), (1356, 907, 302, 945), (1323, 843, 302, 943), (1369, 944, 303, 921), (1338, 946, 303, 857), (1370, 921, 303, 946), (1337, 857, 303, 944), (1356, 945, 304, 908), (1325, 947, 304, 844), (1357, 908, 304, 947), (1324, 844, 304, 945), (1370, 946, 305, 922), (1339, 948, 305, 858), (1371, 922, 305, 948), (1338, 858, 305, 946), (1357, 947, 306, 909), (1326, 949, 306, 845), (1358, 909, 306, 949), (1325, 845, 306, 947), (1371, 948, 307, 923), (1340, 950, 307, 859), (1372, 923, 307, 950), (1339, 859, 307, 948), (1358, 949, 308, 910), (1327, 951, 308, 846), (1359, 910, 308, 951), (1326, 846, 308, 949), (1345, 931, 309, 897), (1314, 952, 309, 833), (1346, 897, 309, 952), (1313, 833, 309, 931), (1372, 950, 310, 924), (1341, 953, 310, 860), (1373, 924, 310, 953), (1340, 860, 310, 950), (1359, 951, 311, 911), (1328, 954, 311, 847), (1360, 911, 311, 954), (1327, 847, 311, 951), (1346, 952, 312, 898), (1315, 955, 312, 834), (1347, 898, 312, 955), (374, 1009, 372), (1314, 834, 312, 952), (1373, 953, 313, 925), (1342, 956, 313, 861), (1374, 925, 313, 956), (1341, 861, 313, 953), (1360, 954, 314, 912), (1329, 957, 314, 848), (1361, 912, 314, 957), (1328, 848, 314, 954), (1347, 955, 315, 899), (1316, 958, 315, 835), (1348, 899, 315, 958), (1315, 835, 315, 955), (1374, 956, 316, 926), (1343, 959, 316, 862), (1375, 926, 316, 959), (1342, 862, 316, 956), (1361, 957, 317, 913), (1330, 960, 317, 849), (1362, 913, 317, 960), (1329, 849, 317, 957), (1348, 958, 318, 900), (1317, 930, 318, 836), (1349, 900, 318, 930), (1316, 836, 318, 958), (1375, 959, 319, 927), (1344, 932, 319, 863), (1332, 933, 291, 851), (1376, 927, 319, 932), (1343, 863, 319, 959), (1362, 960, 320, 914), (1331, 934, 320, 850), (1319, 935, 292, 838), (1363, 914, 320, 934), (1330, 850, 320, 960), (1397, 993, 321, 980), (322, 571, 572), (571, 323, 570), (1384, 996, 324, 967), (571, 322, 321, 323), (1383, 967, 324, 995), (326, 533, 1191), (994, 321, 322), (572, 1204, 322), (1205, 323, 993, 329), (325, 531, 532), (326, 995, 324), (994, 322, 1204, 412), (532, 533, 326), (1398, 997, 327, 981), (332, 996, 330), (532, 326, 324, 325), (332, 536, 1192), (1397, 981, 327, 993), (335, 578, 1206), (996, 325, 324), (531, 325, 1192), (415, 995, 326, 1191), (328, 573, 574), (335, 997, 333), (332, 1192, 325, 996), (574, 575, 329), (1385, 998, 330, 968), (574, 329, 327, 328), (1384, 968, 330, 996), (338, 539, 1193), (997, 328, 327), (573, 328, 1206), (331, 534, 535), (338, 998, 336), (335, 1206, 328, 997), (535, 536, 332), (1399, 999, 333, 982), (535, 332, 330, 331), (1398, 982, 333, 997), (341, 581, 1207), (998, 331, 330), (534, 331, 1193), (334, 576, 577), (341, 999, 339), (338, 1193, 331, 998), (577, 578, 335), (1386, 1000, 336, 969), (577, 335, 333, 334), (1385, 969, 336, 998), (344, 542, 1194), (999, 334, 333), (576, 334, 1207), (337, 537, 538), (344, 1000, 342), (341, 1207, 334, 999), (538, 539, 338), (1400, 1001, 339, 983), (538, 338, 336, 337), (1399, 983, 339, 999), (347, 584, 1208), (1000, 337, 336), (537, 337, 1194), (340, 579, 580), (347, 1001, 345), (344, 1194, 337, 1000), (580, 581, 341), (1387, 1002, 342, 970), (580, 341, 339, 340), (1386, 970, 342, 1000), (350, 545, 1195), (1001, 340, 339), (579, 340, 1208), (343, 540, 541), (350, 1002, 348), (347, 1208, 340, 1001), (541, 542, 344), (1401, 1003, 345, 984), (541, 344, 342, 343), (1400, 984, 345, 1001), (353, 587, 1209), (1002, 343, 342), (540, 343, 1195), (346, 582, 583), (353, 1003, 351), (350, 1195, 343, 1002), (583, 584, 347), (1388, 1004, 348, 971), (583, 347, 345, 346), (1387, 971, 348, 1002), (356, 548, 1196), (1003, 346, 345), (582, 346, 1209), (349, 543, 544), (356, 1004, 354), (353, 1209, 346, 1003), (544, 545, 350), (1402, 1005, 351, 985), (544, 350, 348, 349), (1401, 985, 351, 1003), (359, 590, 1210), (1004, 349, 348), (543, 349, 1196), (352, 585, 586), (359, 1005, 357), (356, 1196, 349, 1004), (586, 587, 353), (1389, 1006, 354, 972), (586, 353, 351, 352), (1388, 972, 354, 1004), (362, 551, 1197), (1005, 352, 351), (585, 352, 1210), (355, 546, 547), (362, 1006, 360), (359, 1210, 352, 1005), (547, 548, 356), (1403, 1007, 357, 986), (547, 356, 354, 355), (1402, 986, 357, 1005), (365, 593, 1211), (1006, 355, 354), (546, 355, 1197), (358, 588, 589), (365, 1007, 363), (362, 1197, 355, 1006), (589, 590, 359), (1390, 1008, 360, 973), (589, 359, 357, 358), (1389, 973, 360, 1006), (368, 554, 1198), (1007, 358, 357), (588, 358, 1211), (361, 549, 550), (368, 1008, 366), (365, 1211, 358, 1007), (550, 551, 362), (1404, 1009, 363, 987), (550, 362, 360, 361), (1403, 987, 363, 1007), (374, 596, 1212), (1008, 361, 360), (549, 361, 1198), (364, 591, 592), (371, 1011, 369), (368, 1198, 361, 1008), (592, 593, 365), (1391, 1010, 366, 974), (592, 365, 363, 364), (1390, 974, 366, 1008), (377, 557, 1199), (1009, 364, 363), (591, 364, 1212), (367, 552, 553), (377, 1010, 375), (374, 1212, 364, 1009), (553, 554, 368), (1378, 1012, 369, 961), (553, 368, 366, 367), (1377, 961, 369, 1011), (371, 515, 1185), (1010, 367, 366), (552, 367, 1199), (370, 513, 514), (380, 1012, 378), (377, 1199, 367, 1010), (514, 515, 371), (1405, 1013, 372, 988), (413, 1023, 411), (514, 371, 369, 370), (380, 518, 1186), (1404, 988, 372, 1009), (383, 599, 1213), (1012, 370, 369), (513, 370, 1186), (409, 1011, 371, 1185), (373, 594, 595), (383, 1013, 381), (380, 1186, 370, 1012), (595, 596, 374), (1392, 1014, 375, 975), (595, 374, 372, 373), (1391, 975, 375, 1010), (386, 560, 1200), (1013, 373, 372), (594, 373, 1213), (376, 555, 556), (606, 409, 1185), (386, 1014, 384), (383, 1213, 373, 1013), (556, 557, 377), (1379, 1015, 378, 962), (556, 377, 375, 376), (1378, 962, 378, 1012), (389, 521, 1187), (1014, 376, 375), (555, 376, 1200), (379, 516, 517), (389, 1015, 387), (386, 1200, 376, 1014), (517, 518, 380), (1406, 1016, 381, 989), (517, 380, 378, 379), (1405, 989, 381, 1013), (392, 602, 1214), (1015, 379, 378), (516, 379, 1187), (382, 597, 598), (392, 1016, 390), (389, 1187, 379, 1015), (598, 599, 383), (1393, 1017, 384, 976), (598, 383, 381, 382), (1392, 976, 384, 1014), (395, 563, 1201), (1016, 382, 381), (597, 382, 1214), (385, 558, 559), (395, 1017, 393), (392, 1214, 382, 1016), (559, 560, 386), (1380, 1018, 387, 963), (559, 386, 384, 385), (1379, 963, 387, 1015), (398, 524, 1188), (1017, 385, 384), (558, 385, 1201), (388, 519, 520), (398, 1018, 396), (395, 1201, 385, 1017), (520, 521, 389), (1407, 1019, 390, 990), (520, 389, 387, 388), (1406, 990, 390, 1016), (401, 605, 1215), (1018, 388, 387), (519, 388, 1188), (391, 600, 601), (401, 1019, 399), (398, 1188, 388, 1018), (601, 602, 392), (1394, 1020, 393, 977), (601, 392, 390, 391), (1393, 977, 393, 1017), (404, 566, 1202), (1019, 391, 390), (600, 391, 1215), (394, 561, 562), (404, 1020, 402), (401, 1215, 391, 1019), (562, 563, 395), (1381, 1021, 396, 964), (562, 395, 393, 394), (1380, 964, 396, 1018), (407, 527, 1189), (1020, 394, 393), (561, 394, 1202), (397, 522, 523), (407, 1021, 405), (404, 1202, 394, 1020), (523, 524, 398), (1408, 1022, 399, 991), (523, 398, 396, 397), (1407, 991, 399, 1019), (410, 608, 1216), (1021, 397, 396), (522, 397, 1189), (400, 603, 604), (410, 1022, 408), (407, 1189, 397, 1021), (604, 605, 401), (1395, 1023, 402, 978), (604, 401, 399, 400), (1394, 978, 402, 1020), (413, 569, 1203), (1022, 400, 399), (603, 400, 1216), (403, 564, 565), (410, 1216, 400, 1022), (565, 566, 404), (1382, 1024, 405, 965), (565, 404, 402, 403), (1381, 965, 405, 1021), (416, 530, 1190), (1023, 403, 402), (564, 403, 1203), (406, 525, 526), (413, 1203, 403, 1023), (526, 527, 407), (1377, 1011, 408, 992), (526, 407, 405, 406), (1408, 992, 408, 1022), (1024, 406, 405), (525, 406, 1190), (409, 606, 607), (416, 1190, 406, 1024), (607, 608, 410), (1396, 994, 411, 979), (607, 410, 408, 409), (1395, 979, 411, 1023), (1011, 409, 408), (412, 567, 568), (323, 1205, 570), (568, 569, 413), (1383, 995, 414, 966), (568, 413, 411, 412), (1382, 966, 414, 1024), (994, 412, 411), (528, 415, 1191), (415, 528, 529), (567, 412, 1204), (529, 530, 416), (529, 416, 414, 415), (1420, 1058, 417, 1035), (995, 415, 414), (1436, 1125, 451, 1052), (1387, 1057, 417, 971), (329, 993, 327), (1419, 1035, 417, 1057), (971, 417, 1058, 1388), (1434, 1060, 418, 1049), (1401, 1059, 418, 985), (1433, 1049, 418, 1059), (985, 418, 1060, 1402), (1421, 1061, 419, 1036), (1388, 1058, 419, 972), (1420, 1036, 419, 1058), (972, 419, 1061, 1389), (1435, 1062, 420, 1050), (1402, 1060, 420, 986), (1434, 1050, 420, 1060), (986, 420, 1062, 1403), (1422, 1063, 421, 1037), (1389, 1061, 421, 973), (1421, 1037, 421, 1061), (973, 421, 1063, 1390), (1436, 1064, 422, 1051), (1403, 1062, 422, 987), (1435, 1051, 422, 1062), (987, 422, 1064, 1404), (1423, 1065, 423, 1038), (1390, 1063, 423, 974), (1422, 1038, 423, 1063), (974, 423, 1065, 1391), (1410, 1067, 424, 1025), (1377, 1066, 424, 961), (1409, 1025, 424, 1066), (961, 424, 1067, 1378), (1437, 1068, 425, 1052), (1404, 1064, 425, 988), (1436, 1052, 425, 1064), (988, 425, 1068, 1405), (1424, 1069, 426, 1039), (1391, 1065, 426, 975), (1423, 1039, 426, 1065), (975, 426, 1069, 1392), (1411, 1070, 427, 1026), (1378, 1067, 427, 962), (1410, 1026, 427, 1067), (962, 427, 1070, 1379), (1438, 1071, 428, 1053), (1405, 1068, 428, 989), (1437, 1053, 428, 1068), (989, 428, 1071, 1406), (1425, 1072, 429, 1040), (1392, 1069, 429, 976), (1424, 1040, 429, 1069), (976, 429, 1072, 1393), (1412, 1073, 430, 1027), (1379, 1070, 430, 963), (1411, 1027, 430, 1070), (963, 430, 1073, 1380), (1439, 1074, 431, 1054), (1406, 1071, 431, 990), (1395, 1078, 438, 979), (1438, 1054, 431, 1071), (990, 431, 1074, 1407), (1426, 1075, 432, 1041), (1393, 1072, 432, 977), (1425, 1041, 432, 1072), (977, 432, 1075, 1394), (1413, 1076, 433, 1028), (1380, 1073, 433, 964), (1412, 1028, 433, 1073), (964, 433, 1076, 1381), (1440, 1077, 434, 1055), (1407, 1074, 434, 991), (1439, 1055, 434, 1074), (991, 434, 1077, 1408), (1427, 1078, 435, 1042), (1394, 1075, 435, 978), (1426, 1042, 435, 1075), (978, 435, 1078, 1395), (1414, 1079, 436, 1029), (1381, 1076, 436, 965), (1413, 1029, 436, 1076), (965, 436, 1079, 1382), (1409, 1066, 437, 1056), (329, 575, 1205), (1408, 1077, 437, 992), (1440, 1056, 437, 1077), (1377, 992, 437, 1066), (1043, 1428, 1080, 438), (1427, 1043, 438, 1078), (1396, 979, 438, 1080), (1415, 1081, 439, 1030), (1382, 1079, 439, 966), (1414, 1030, 439, 1079), (966, 439, 1081, 1383), (1428, 1044, 440, 1080), (980, 440, 1082, 1397), (1429, 1082, 440, 1044), (1396, 1080, 440, 980), (1416, 1083, 441, 1031), (1415, 1031, 441, 1081), (967, 441, 1083, 1384), (1430, 1084, 442, 1045), (1397, 1082, 442, 981), (1429, 1045, 442, 1082), (981, 442, 1084, 1398), (1417, 1085, 443, 1032), (1384, 1083, 443, 968), (1400, 1088, 448, 984), (1416, 1032, 443, 1083), (968, 443, 1085, 1385), (1431, 1086, 444, 1046), (1398, 1084, 444, 982), (1422, 1121, 449, 1038), (1430, 1046, 444, 1084), (982, 444, 1086, 1399), (1418, 1087, 445, 1033), (1385, 1085, 445, 969), (1417, 1033, 445, 1085), (969, 445, 1087, 1386), (1432, 1088, 446, 1047), (1399, 1086, 446, 983), (1431, 1047, 446, 1086), (983, 446, 1088, 1400), (1419, 1057, 447, 1034), (1386, 1087, 447, 970), (1418, 1034, 447, 1087), (1387, 970, 447, 1057), (1433, 1059, 448, 1048), (1432, 1048, 448, 1088), (1401, 984, 448, 1059), (1455, 1122, 449, 1102), (1454, 1102, 449, 1121), (1038, 449, 1122, 1423), (1442, 1124, 450, 1089), (1437, 1126, 454, 1053), (1441, 1089, 450, 1123), (1025, 450, 1124, 1410), (1469, 1126, 451, 1116), (1424, 1127, 455, 1040), (1468, 1116, 451, 1125), (1052, 451, 1126, 1437), (1456, 1127, 452, 1103), (1411, 1128, 456, 1027), (1455, 1103, 452, 1122), (1039, 452, 1127, 1424), (1443, 1128, 453, 1090), (1438, 1129, 457, 1054), (1442, 1090, 453, 1124), (1026, 453, 1128, 1411), (1470, 1129, 454, 1117), (1425, 1130, 458, 1041), (1469, 1117, 454, 1126), (1053, 454, 1129, 1438), (1457, 1130, 455, 1104), (1412, 1131, 459, 1028), (1456, 1104, 455, 1127), (1040, 455, 1130, 1425), (1444, 1131, 456, 1091), (1439, 1132, 460, 1055), (1443, 1091, 456, 1128), (1027, 456, 1131, 1412), (1471, 1132, 457, 1118), (1426, 1133, 461, 1042), (1470, 1118, 457, 1129), (1054, 457, 1132, 1439), (1458, 1133, 458, 1105), (1413, 1134, 462, 1029), (1457, 1105, 458, 1130), (1041, 458, 1133, 1426), (1445, 1134, 459, 1092), (1440, 1135, 463, 1056), (1444, 1092, 459, 1131), (1028, 459, 1134, 1413), (1472, 1135, 460, 1119), (1471, 1119, 460, 1132), (1055, 460, 1135, 1440), (1459, 1136, 461, 1106), (1414, 1137, 465, 1030), (1458, 1106, 461, 1133), (1042, 461, 1136, 1427), (1446, 1137, 462, 1093), (1044, 466, 1140, 1429), (1445, 1093, 462, 1134), (1029, 462, 1137, 1414), (1441, 1123, 463, 1120), (1472, 1120, 463, 1135), (1409, 1056, 463, 1123), (1107, 1460, 1138, 464), (1427, 1136, 464, 1043), (1459, 1107, 464, 1136), (1428, 1043, 464, 1138), (1447, 1139, 465, 1094), (1446, 1094, 465, 1137), (1030, 465, 1139, 1415), (1460, 1108, 466, 1138), (1416, 1141, 469, 1032), (1461, 1140, 466, 1108), (1428, 1138, 466, 1044), (1448, 1141, 467, 1095), (1415, 1139, 467, 1031), (1429, 1140, 468, 1045), (1447, 1095, 467, 1139), (1430, 1142, 470, 1046), (1031, 467, 1141, 1416), (1462, 1142, 468, 1109), (1417, 1143, 471, 1033), (1461, 1109, 468, 1140), (1045, 468, 1142, 1430), (1449, 1143, 469, 1096), (1431, 1144, 472, 1047), (1448, 1096, 469, 1141), (1032, 469, 1143, 1417), (1463, 1144, 470, 1110), (1418, 1145, 473, 1034), (1462, 1110, 470, 1142), (1046, 470, 1144, 1431), (1450, 1145, 471, 1097), (1432, 1146, 474, 1048), (1449, 1097, 471, 1143), (1033, 471, 1145, 1418), (1464, 1146, 472, 1111), (1419, 1147, 475, 1035), (1463, 1111, 472, 1144), (1047, 472, 1146, 1432), (1451, 1147, 473, 1098), (1433, 1148, 476, 1049), (1450, 1098, 473, 1145), (1034, 473, 1147, 1419), (1465, 1148, 474, 1112), (1420, 1149, 477, 1036), (1464, 1112, 474, 1146), (1048, 474, 1148, 1433), (1452, 1149, 475, 1099), (1434, 1150, 478, 1050), (1451, 1099, 475, 1147), (1035, 475, 1149, 1420), (1466, 1150, 476, 1113), (1236, 674, 0, 660), (1421, 1151, 479, 1037), (1465, 1113, 476, 1148), (1049, 476, 1150, 1434), (1453, 1151, 477, 1100), (1452, 1100, 477, 1149), (1036, 477, 1151, 1421), (1467, 1152, 478, 1114), (1466, 1114, 478, 1150), (1050, 478, 1152, 1435), (1454, 1121, 479, 1101), (1224, 766, 220, 647), (2, 673, 0), (1453, 1101, 479, 1151), (1422, 1037, 479, 1121), (1468, 1125, 480, 1115), (1435, 1152, 480, 1051), (1409, 1123, 450, 1025), (1467, 1115, 480, 1152), (1436, 1051, 480, 1125), (1169, 623, 36, 496), (108, 678, 106), (1423, 1122, 452, 1039), (1410, 1124, 453, 1026), (1237, 660, 0, 673), (5, 610, 3), (571, 570, 2), (1, 572, 571), (1178, 609, 3, 505), (1442, 1089, 1441, 1120, 1472, 1119, 1471, 1118, 1470, 1117, 1469, 1116, 1468, 1115, 1467, 1114, 1466, 1113, 1465, 1112, 1464, 1111, 1463, 1110, 1462, 1109, 1461, 1108, 1460, 1107, 1459, 1106, 1458, 1105, 1457, 1104, 1456, 1103, 1455, 1102, 1454, 1101, 1453, 1100, 1452, 1099, 1451, 1098, 1450, 1097, 1449, 1096, 1448, 1095, 1447, 1094, 1446, 1093, 1445, 1092, 1444, 1091, 1443, 1090)])
me_circle_001.polygons.foreach_set('material_index', [0, 0, 0, 0, 0, 0, 0, 0, 0, 0, 0, 0, 0, 0, 0, 0, 0, 0, 0, 0, 0, 0, 0, 0, 0, 0, 0, 0, 0, 0, 0, 0, 0, 0, 0, 0, 0, 0, 0, 0, 0, 0, 0, 0, 0, 0, 0, 0, 0, 0, 0, 0, 0, 0, 0, 0, 0, 0, 0, 0, 0, 0, 0, 0, 0, 0, 0, 0, 0, 0, 0, 0, 0, 0, 0, 0, 0, 0, 0, 0, 0, 0, 0, 0, 0, 0, 0, 0, 0, 0, 0, 0, 0, 0, 0, 0, 0, 0, 0, 0, 0, 0, 0, 0, 0, 0, 0, 0, 0, 0, 0, 0, 0, 0, 0, 0, 0, 0, 0, 0, 0, 0, 0, 0, 0, 0, 0, 0, 0, 0, 0, 0, 0, 0, 0, 0, 0, 0, 0, 0, 0, 0, 0, 0, 0, 0, 0, 0, 0, 0, 0, 0, 0, 0, 0, 0, 0, 0, 0, 0, 0, 0, 0, 0, 0, 0, 0, 0, 0, 0, 0, 0, 0, 0, 0, 0, 0, 0, 0, 0, 0, 0, 0, 0, 0, 0, 0, 0, 0, 0, 0, 0, 0, 0, 0, 0, 0, 0, 0, 0, 0, 0, 0, 0, 0, 0, 0, 0, 0, 0, 0, 0, 0, 0, 0, 0, 0, 0, 0, 0, 0, 0, 0, 0, 0, 0, 0, 0, 0, 0, 0, 0, 0, 0, 0, 0, 0, 0, 0, 0, 0, 0, 0, 0, 0, 0, 0, 0, 0, 0, 0, 0, 0, 0, 0, 0, 0, 0, 0, 0, 0, 0, 0, 0, 0, 0, 0, 0, 0, 0, 0, 0, 0, 0, 0, 1, 0, 0, 0, 0, 0, 0, 0, 0, 0, 0, 0, 0, 0, 0, 0, 0, 0, 0, 0, 0, 0, 0, 0, 0, 0, 0, 0, 0, 0, 0, 0, 0, 0, 0, 0, 0, 0, 0, 0, 0, 0, 0, 0, 0, 0, 0, 0, 0, 0, 0, 0, 0, 0, 0, 1, 0, 0, 1, 0, 0, 0, 0, 0, 0, 0, 0, 0, 0, 0, 0, 0, 0, 0, 0, 0, 0, 0, 0, 0, 0, 0, 0, 0, 0, 0, 0, 0, 0, 0, 0, 0, 0, 0, 0, 0, 0, 0, 0, 0, 0, 0, 0, 0, 0, 0, 0, 0, 0, 0, 0, 0, 0, 0, 0, 0, 0, 0, 0, 0, 0, 0, 0, 0, 0, 0, 0, 0, 0, 0, 0, 0, 0, 0, 0, 0, 0, 0, 0, 0, 0, 0, 0, 0, 0, 0, 0, 0, 0, 0, 0, 0, 0, 0, 0, 0, 0, 0, 0, 0, 0, 0, 0, 0, 0, 0, 0, 0, 0, 0, 0, 0, 0, 0, 0, 0, 0, 0, 0, 0, 0, 0, 0, 0, 0, 0, 0, 0, 0, 0, 0, 0, 0, 0, 0, 0, 0, 0, 0, 0, 0, 0, 0, 0, 0, 0, 0, 0, 0, 0, 0, 0, 0, 0, 0, 0, 0, 0, 0, 0, 0, 0, 0, 0, 0, 0, 0, 0, 0, 0, 0, 0, 0, 0, 0, 0, 0, 0, 0, 0, 0, 0, 0, 0, 0, 0, 0, 0, 0, 0, 0, 0, 0, 0, 0, 0, 0, 0, 0, 0, 0, 0, 0, 0, 0, 0, 0, 0, 0, 0, 0, 0, 0, 0, 0, 0, 0, 0, 0, 0, 0, 0, 0, 0, 0, 0, 0, 0, 0, 0, 0, 0, 0, 0, 0, 0, 0, 0, 0, 0, 0, 0, 0, 0, 0, 0, 0, 0, 0, 0, 0, 0, 0, 0, 0, 0, 0, 0, 0, 0, 0, 0, 0, 0, 0, 0, 0, 0, 0, 0, 0, 0, 0, 0, 0, 0, 0, 0, 0, 0, 0, 0, 0, 0, 0, 0, 0, 0, 0, 0, 0, 1, 0, 0, 0, 0, 0, 0, 0, 0, 0, 0, 0, 0, 0, 0, 0, 0, 0, 0, 0, 0, 0, 0, 0, 0, 0, 0, 0, 0, 0, 0, 0, 0, 0, 0, 0, 0, 1, 0, 0, 1, 1, 0, 1, 1, 0, 0, 0, 1, 0, 0, 0, 0, 1, 1, 0, 0, 0, 1, 0, 0, 0, 0, 0, 0, 0, 0, 0, 0, 1, 0, 0, 0, 0, 1, 0, 0, 0, 1, 0, 0, 0, 1, 0, 0, 0, 1, 0, 0, 0, 1, 0, 1, 0, 0, 0, 1, 0, 0, 0, 0, 0, 0, 1, 0, 0, 0, 1, 0, 0, 0, 0, 0, 0, 1, 0, 0, 0, 1, 0, 0, 0, 1, 0, 0, 0, 0, 0, 0, 1, 0, 0, 0, 0, 0, 0, 0, 0, 0, 0, 0, 0, 0, 1, 0, 0, 0, 1, 0, 0, 0, 0, 0, 0, 0, 0, 0, 0, 0, 0, 0, 0, 0, 0, 0, 1, 0, 0, 0, 0, 0, 0, 1, 0, 1, 0, 1, 1, 1, 1, 0, 0, 1, 1, 1, 0, 1, 1, 0, 1, 1, 1, 1, 1, 0, 1, 1, 1, 1, 1, 1, 1, 1, 1, 1, 0, 1, 1, 1, 0, 1, 1, 1, 0, 1, 1, 1, 0, 1, 1, 1, 0, 1, 1, 1, 0, 1, 1, 1, 1, 1, 1, 0, 1, 1, 1, 0, 1, 1, 1, 1, 1, 1, 0, 1, 1, 1, 0, 1, 1, 1, 0, 1, 1, 1, 0, 1, 1, 1, 0, 1, 1, 1, 1, 1, 1, 1, 1, 1, 0, 1, 1, 1, 0, 1, 1, 1, 1, 1, 1, 1, 1, 1, 1, 1, 1, 1, 1, 1, 1, 1, 1, 0, 0, 0, 0, 0, 0, 0, 0, 0, 0, 0, 0, 0, 0, 0, 0, 0, 0, 0, 0, 0, 0, 0, 0, 0, 0, 0, 0, 0, 0, 0, 0, 0, 0, 0, 0, 0, 0, 0, 0, 0, 0, 0, 0, 0, 0, 0, 0, 0, 0, 0, 0, 0, 0, 0, 0, 0, 0, 0, 0, 0, 0, 0, 0, 0, 0, 0, 0, 0, 0, 0, 0, 0, 0, 0, 0, 0, 0, 0, 0, 0, 0, 0, 0, 0, 0, 0, 0, 0, 0, 0, 0, 0, 0, 0, 0, 0, 0, 0, 0, 0, 0, 0, 0, 0, 0, 0, 0, 0, 0, 0, 0, 0, 0, 0, 0, 0, 0, 0, 0, 0, 0, 0, 0, 0, 0, 0, 0, 0, 0, 0, 0, 0, 0, 0, 0, 0, 0, 0, 0, 0, 0, 0, 0, 0, 0, 0, 0, 0, 0, 0, 0, 0, 0, 0, 0, 0, 0, 0, 0, 0, 0, 0, 0, 0, 0, 0, 0, 0, 0, 0, 0, 0, 0, 0, 0, 0, 0, 0, 0, 0, 0, 0, 0, 0, 0, 0, 0, 0, 0, 0, 0, 0, 0, 0, 0, 0, 0, 0, 0, 0, 0, 0, 0, 0, 0, 0, 0, 0, 0, 0, 0, 0, 0, 0, 0, 0, 0, 0, 0, 0, 0, 0, 0, 0, 0, 0, 0, 0, 0, 0, 0, 0, 0, 0, 0, 0, 0, 0, 0, 0, 0, 0, 0, 0, 0, 0, 0, 0, 0, 0, 0, 0, 0, 0, 0, 0, 0, 0, 0, 0, 0, 0, 0, 0, 0, 0, 0, 0, 0, 0, 0, 0, 0, 0, 0, 0, 0, 0, 0, 0, 0, 0, 0, 0, 0, 0, 0, 0, 0, 0, 0, 0, 0, 0, 0, 0, 0, 0, 0, 0, 0, 0, 0, 0, 0, 0, 0, 0, 0, 0, 0, 0, 0, 0, 0, 0, 0, 0, 0, 0, 0, 0, 0, 0, 0, 0, 0, 0, 0, 0, 0, 0, 0, 0, 0, 0, 0, 0, 0, 0, 0, 0, 0, 0, 0, 0, 0, 0, 0, 0, 0, 0, 0, 0, 0, 0, 0, 0, 0, 0, 0, 0, 0, 0, 0, 0, 0, 0, 0, 0, 0, 0, 0, 0, 0, 0, 0, 0, 0, 0, 0, 0, 0, 0, 0, 0, 0, 0, 0, 0, 0, 0, 0, 0, 0, 0, 0, 0, 0, 0, 0, 0, 0, 0, 0, 0, 0, 0, 0, 0, 0, 0, 0, 0, 0, 0, 0, 0, 0, 0, 0, 0, 0, 0, 0, 0, 0, 0, 0, 0, 0, 0, 0, 0, 0, 0, 0, 0, 0, 0, 0, 0, 0, 0, 0, 0, 0, 0, 0, 0, 0, 0, 0, 0, 0, 0, 0, 0, 0, 0, 0, 0, 0, 0, 0, 0, 0, 0, 0, 0, 0, 0, 0, 0, 0, 0, 0, 0, 0, 0, 0, 0, 0, 0, 0, 0, 0, 0, 0, 0, 0, 0, 0, 0, 0, 0, 0, 0, 0, 0, 0, 0, 0, 0, 0, 0, 0, 0, 0, 0, 0, 0, 0, 0, 0, 0, 0, 0, 0, 0, 0, 0, 0, 0, 0, 0, 0, 0, 0, 0, 0, 0, 0, 0, 0, 0, 0, 0, 0, 0, 0, 0, 0, 0, 0, 0, 0, 0, 0, 0, 0, 0, 0, 0, 0, 0, 0, 0, 0, 0, 0, 0, 0, 0, 0, 0, 0, 0, 0, 0, 0, 0, 0, 0, 0, 0, 0, 0, 0, 0, 0, 0, 0, 0, 0, 0, 0, 0, 0, 0, 0, 0, 0, 0, 0, 0, 0, 0, 0, 0, 0, 0, 0, 0, 0, 0, 0, 0, 0, 0, 0, 0, 0, 0, 0, 0, 0, 0, 0, 0, 0, 0, 0, 0, 0, 0, 0, 0, 0, 0, 0, 0, 0, 0, 0, 0, 0, 0, 0, 0, 0, 0, 0, 0, 0, 0, 0, 0, 0, 0, 0, 0, 0, 0, 0, 0, 0, 0, 0, 0, 0, 0, 0, 0, 0, 0, 0, 0, 0, 0, 0, 0, 0, 0, 0, 0, 0, 0, 0, 0, 0, 0, 0, 0, 0, 0, 0, 0, 0, 0, 0, 0, 0, 0, 0, 0, 0, 0, 0, 0, 0, 0, 0, 0, 0, 0, 0, 0, 0, 0, 0, 0, 0, 0, 0, 0, 0, 0, 0, 0, 0, 0, 0, 0, 0, 0, 0, 0, 0, 0, 0, 0, 0, 0, 0, 0, 0, 0, 0, 0, 0, 0, 0, 0, 0, 0, 0, 0, 0, 0, 0, 0, 0, 0, 0, 0, 0, 0, 0, 0, 0, 0, 0, 0, 0, 0, 0, 0, 0, 0, 0, 0, 0, 0, 0, 0, 0, 0, 0, 0, 0, 0, 0, 0, 0, 0, 0, 0, 0, 0, 0, 0, 0, 0, 0, 0, 0, 0, 0, 0, 0, 0, 0, 0, 0, 0, 0, 0, 0, 0, 0, 0, 0, 0, 0, 0, 0, 0, 0, 0, 0, 0, 0, 0, 0, 0, 0, 0, 0, 0, 0, 0, 0, 0, 0, 0, 0, 0, 0, 0, 0, 0])
me_circle_001.materials.append(mat_material_001)
me_circle_001.materials.append(mat_material_002)
me_circle_001.use_remesh_preserve_volume = False
me_circle_001.use_remesh_preserve_attributes = False
me_circle_001.use_mirror_vertex_groups = False
me_circle_001.update()

# ---- objects
ob_circle = bpy.data.objects.new('Circle', me_circle_001)
ob_lamp = bpy.data.objects.new('Lamp', light_lamp)
ob_camera = bpy.data.objects.new('Camera', cam_camera)

# ---- transforms, parenting, visibility, modifiers, constraints
ob_circle.location = (0.0, 0.0, 0.0)
ob_circle.lineart.crease_threshold = 0.0
ob_lamp.location = (4.076, 1.005, 5.904)
ob_lamp.rotation_euler = (0.6503, 0.05522, 1.866)
ob_lamp.lock_rotations_4d = False
ob_lamp.empty_display_type = 'ARROWS'
ob_lamp.color = (0.0, 0.0, 0.0, 0.0)
ob_lamp.lineart.crease_threshold = 0.0
ob_camera.location = (7.481, -6.508, 5.344)
ob_camera.rotation_euler = (1.109, 0.0, 0.8149)
ob_camera.lock_rotations_4d = False
ob_camera.empty_display_type = 'ARROWS'
ob_camera.color = (0.0, 0.0, 0.0, 0.0)
ob_camera.display_type = 'WIRE'
ob_camera.lineart.crease_threshold = 0.0

# ---- collection membership
col_collection_1.objects.link(ob_circle)
col_collection_1.objects.link(ob_lamp)
col_collection_1.objects.link(ob_camera)

# ---- scene / render settings (as saved in the file)
scene.camera = ob_camera
scene.frame_start = 1; scene.frame_end = 250; scene.frame_set(1)
scene.render.engine = 'BLENDER_EEVEE_NEXT'
scene.render.resolution_percentage = 50
scene.render.dither_intensity = 0.0
scene.cycles.use_denoising = False
scene.cycles.samples = 128
scene.cycles.sampling_pattern = 'TABULATED_SOBOL'
scene.cycles.use_adaptive_sampling = False
scene.cycles.use_light_tree = False
scene.cycles.blur_glossy = 0.0
scene.cycles.sample_clamp_indirect = 0.0
scene.view_settings.view_transform = 'Standard'
bpy.context.view_layer.update()
